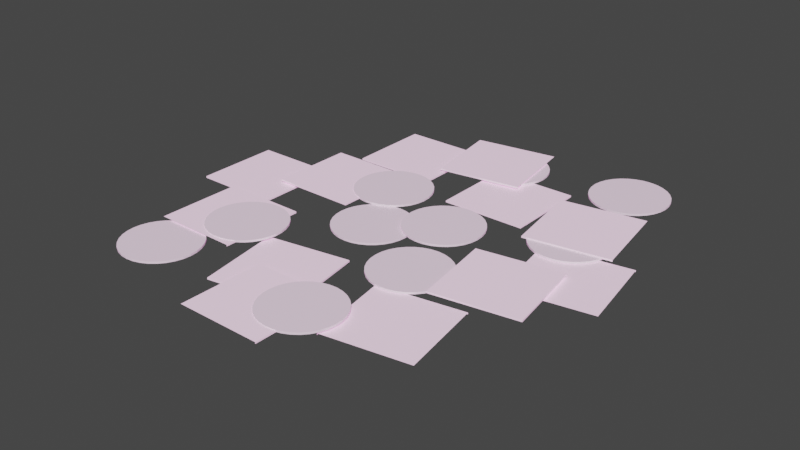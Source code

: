 # Source: crushedwaterflower.blend  (saved by Blender 3.4.6; exported with 4.5.12 LTS)
import bpy
from mathutils import Matrix  # noqa: F401  (used for matrix-valued properties, if any)

bpy.ops.wm.read_factory_settings(use_empty=True)
scene = bpy.context.scene
scene.name = 'Scene'

# ---- collections
col_collection = bpy.data.collections.new('Collection'); scene.collection.children.link(col_collection)

# ---- materials (node trees are filled in below, after node groups)
mat_material_003 = bpy.data.materials.new('Material.003')
mat_material_003.use_transparent_shadow = False
mat_material_005 = bpy.data.materials.new('Material.005')
mat_material_005.use_transparent_shadow = False

# ---- material node trees
mat_material_003.use_nodes = True; mat_material_003.node_tree.nodes.clear()
_N = mat_material_003.node_tree.nodes; _L = mat_material_003.node_tree.links
n0 = _N.new('ShaderNodeBsdfPrincipled'); n0.name = 'Principled BSDF'; n0.location = (10, 300)
n0.distribution = 'GGX'
n0.subsurface_method = 'RANDOM_WALK_SKIN'
n0.inputs[3].default_value = 1.45
n0.inputs[27].default_value = (0.2529, 0.07335, 0.2091, 1.0)
n0.inputs[28].default_value = 1.0
n1 = _N.new('ShaderNodeOutputMaterial'); n1.name = 'Material Output'; n1.location = (300, 300)
_L.new(n0.outputs[0], n1.inputs[0])
n1.is_active_output = True
mat_material_005.use_nodes = True; mat_material_005.node_tree.nodes.clear()
_N = mat_material_005.node_tree.nodes; _L = mat_material_005.node_tree.links
n0 = _N.new('ShaderNodeBsdfPrincipled'); n0.name = 'Principled BSDF'; n0.location = (10, 300)
n0.distribution = 'GGX'
n0.subsurface_method = 'RANDOM_WALK_SKIN'
n0.inputs[3].default_value = 1.45
n0.inputs[27].default_value = (0.4575, 0.1735, 0.3715, 1.0)
n0.inputs[28].default_value = 1.0
n1 = _N.new('ShaderNodeOutputMaterial'); n1.name = 'Material Output'; n1.location = (300, 300)
_L.new(n0.outputs[0], n1.inputs[0])
n1.is_active_output = True

# ---- world
world_world = bpy.data.worlds.new('World'); scene.world = world_world
world_world.use_nodes = True; world_world.node_tree.nodes.clear()
_N = world_world.node_tree.nodes; _L = world_world.node_tree.links
n0 = _N.new('ShaderNodeOutputWorld'); n0.name = 'World Output'; n0.location = (300, 300)
n1 = _N.new('ShaderNodeBackground'); n1.name = 'Background'; n1.location = (10, 300)
n1.inputs[0].default_value = (0.05088, 0.05088, 0.05088, 1.0)
_L.new(n1.outputs[0], n0.inputs[0])
n0.is_active_output = True
world_world.color = (0.05088, 0.05088, 0.05088)
world_world.use_sun_shadow = False
world_world.sun_shadow_jitter_overblur = 0.0

# ---- meshes
me_cylinder_007 = bpy.data.meshes.new('Cylinder.007')
me_cylinder_007.from_pydata([(0.08805, -0.07059, -0.9742), (0.08805, -0.07059, -0.9692), (0.1068, -0.07244, -0.9742), (0.1068, -0.07244, -0.9692), (0.1249, -0.07791, -0.9742), (0.1249, -0.07791, -0.9692), (0.1415, -0.0868, -0.9742), (0.1415, -0.0868, -0.9692), (0.1561, -0.09877, -0.9742), (0.1561, -0.09877, -0.9692), (0.168, -0.1133, -0.9742), (0.168, -0.1133, -0.9692), (0.1769, -0.13, -0.9742), (0.1769, -0.13, -0.9692), (0.1824, -0.148, -0.9742), (0.1824, -0.148, -0.9692), (0.1843, -0.1668, -0.9742), (0.1843, -0.1668, -0.9692), (0.1824, -0.1856, -0.9742), (0.1824, -0.1856, -0.9692), (0.1769, -0.2036, -0.9742), (0.1769, -0.2036, -0.9692), (0.168, -0.2202, -0.9742), (0.168, -0.2202, -0.9692), (0.1561, -0.2348, -0.9742), (0.1561, -0.2348, -0.9692), (0.1415, -0.2468, -0.9742), (0.1415, -0.2468, -0.9692), (0.1249, -0.2557, -0.9742), (0.1249, -0.2557, -0.9692), (0.1068, -0.2612, -0.9742), (0.1068, -0.2612, -0.9692), (0.08805, -0.263, -0.9742), (0.08805, -0.263, -0.9692), (0.06928, -0.2612, -0.9742), (0.06928, -0.2612, -0.9692), (0.05123, -0.2557, -0.9742), (0.05123, -0.2557, -0.9692), (0.03459, -0.2468, -0.9742), (0.03459, -0.2468, -0.9692), (0.02001, -0.2348, -0.9742), (0.02001, -0.2348, -0.9692), (0.00805, -0.2202, -0.9742), (0.00805, -0.2202, -0.9692), (-0.0008406, -0.2036, -0.9742), (-0.0008406, -0.2036, -0.9692), (-0.006315, -0.1856, -0.9742), (-0.006315, -0.1856, -0.9692), (-0.008164, -0.1668, -0.9742), (-0.008164, -0.1668, -0.9692), (-0.006315, -0.148, -0.9742), (-0.006315, -0.148, -0.9692), (-0.0008406, -0.13, -0.9742), (-0.0008406, -0.13, -0.9692), (0.00805, -0.1133, -0.9742), (0.00805, -0.1133, -0.9692), (0.02001, -0.09877, -0.9742), (0.02001, -0.09877, -0.9692), (0.03459, -0.0868, -0.9742), (0.03459, -0.0868, -0.9692), (0.05123, -0.07791, -0.9742), (0.05123, -0.07791, -0.9692), (0.06928, -0.07244, -0.9742), (0.06928, -0.07244, -0.9692), (-0.2107, -0.4277, -0.9742), (-0.2107, -0.4277, -0.9692), (-0.1919, -0.4296, -0.9742), (-0.1919, -0.4296, -0.9692), (-0.1739, -0.435, -0.9742), (-0.1739, -0.435, -0.9692), (-0.1573, -0.4439, -0.9742), (-0.1573, -0.4439, -0.9692), (-0.1427, -0.4559, -0.9742), (-0.1427, -0.4559, -0.9692), (-0.1307, -0.4705, -0.9742), (-0.1307, -0.4705, -0.9692), (-0.1218, -0.4871, -0.9742), (-0.1218, -0.4871, -0.9692), (-0.1164, -0.5051, -0.9742), (-0.1164, -0.5051, -0.9692), (-0.1145, -0.5239, -0.9742), (-0.1145, -0.5239, -0.9692), (-0.1164, -0.5427, -0.9742), (-0.1164, -0.5427, -0.9692), (-0.1218, -0.5607, -0.9742), (-0.1218, -0.5607, -0.9692), (-0.1307, -0.5774, -0.9742), (-0.1307, -0.5774, -0.9692), (-0.1427, -0.5919, -0.9742), (-0.1427, -0.5919, -0.9692), (-0.1573, -0.6039, -0.9742), (-0.1573, -0.6039, -0.9692), (-0.1739, -0.6128, -0.9742), (-0.1739, -0.6128, -0.9692), (-0.1919, -0.6183, -0.9742), (-0.1919, -0.6183, -0.9692), (-0.2107, -0.6201, -0.9742), (-0.2107, -0.6201, -0.9692), (-0.2295, -0.6183, -0.9742), (-0.2295, -0.6183, -0.9692), (-0.2475, -0.6128, -0.9742), (-0.2475, -0.6128, -0.9692), (-0.2642, -0.6039, -0.9742), (-0.2642, -0.6039, -0.9692), (-0.2787, -0.5919, -0.9742), (-0.2787, -0.5919, -0.9692), (-0.2907, -0.5774, -0.9742), (-0.2907, -0.5774, -0.9692), (-0.2996, -0.5607, -0.9742), (-0.2996, -0.5607, -0.9692), (-0.3051, -0.5427, -0.9742), (-0.3051, -0.5427, -0.9692), (-0.3069, -0.5239, -0.9742), (-0.3069, -0.5239, -0.9692), (-0.3051, -0.5051, -0.9742), (-0.3051, -0.5051, -0.9692), (-0.2996, -0.4871, -0.9742), (-0.2996, -0.4871, -0.9692), (-0.2907, -0.4705, -0.9742), (-0.2907, -0.4705, -0.9692), (-0.2787, -0.4559, -0.9742), (-0.2787, -0.4559, -0.9692), (-0.2642, -0.4439, -0.9742), (-0.2642, -0.4439, -0.9692), (-0.2475, -0.435, -0.9742), (-0.2475, -0.435, -0.9692), (-0.2295, -0.4296, -0.9742), (-0.2295, -0.4296, -0.9692), (0.2855, -0.1783, -0.9742), (0.2855, -0.1783, -0.9692), (0.3043, -0.1802, -0.9742), (0.3043, -0.1802, -0.9692), (0.3223, -0.1857, -0.9742), (0.3223, -0.1857, -0.9692), (0.3389, -0.1945, -0.9742), (0.3389, -0.1945, -0.9692), (0.3535, -0.2065, -0.9742), (0.3535, -0.2065, -0.9692), (0.3655, -0.2211, -0.9742), (0.3655, -0.2211, -0.9692), (0.3744, -0.2377, -0.9742), (0.3744, -0.2377, -0.9692), (0.3798, -0.2558, -0.9742), (0.3798, -0.2558, -0.9692), (0.3817, -0.2745, -0.9742), (0.3817, -0.2745, -0.9692), (0.3798, -0.2933, -0.9742), (0.3798, -0.2933, -0.9692), (0.3744, -0.3114, -0.9742), (0.3744, -0.3114, -0.9692), (0.3655, -0.328, -0.9742), (0.3655, -0.328, -0.9692), (0.3535, -0.3426, -0.9742), (0.3535, -0.3426, -0.9692), (0.3389, -0.3545, -0.9742), (0.3389, -0.3545, -0.9692), (0.3223, -0.3634, -0.9742), (0.3223, -0.3634, -0.9692), (0.3043, -0.3689, -0.9742), (0.3043, -0.3689, -0.9692), (0.2855, -0.3708, -0.9742), (0.2855, -0.3708, -0.9692), (0.2667, -0.3689, -0.9742), (0.2667, -0.3689, -0.9692), (0.2487, -0.3634, -0.9742), (0.2487, -0.3634, -0.9692), (0.232, -0.3545, -0.9742), (0.232, -0.3545, -0.9692), (0.2175, -0.3426, -0.9742), (0.2175, -0.3426, -0.9692), (0.2055, -0.328, -0.9742), (0.2055, -0.328, -0.9692), (0.1966, -0.3114, -0.9742), (0.1966, -0.3114, -0.9692), (0.1911, -0.2933, -0.9742), (0.1911, -0.2933, -0.9692), (0.1893, -0.2745, -0.9742), (0.1893, -0.2745, -0.9692), (0.1911, -0.2558, -0.9742), (0.1911, -0.2558, -0.9692), (0.1966, -0.2377, -0.9742), (0.1966, -0.2377, -0.9692), (0.2055, -0.2211, -0.9742), (0.2055, -0.2211, -0.9692), (0.2175, -0.2065, -0.9742), (0.2175, -0.2065, -0.9692), (0.232, -0.1945, -0.9742), (0.232, -0.1945, -0.9692), (0.2487, -0.1857, -0.9742), (0.2487, -0.1857, -0.9692), (0.2667, -0.1802, -0.9742), (0.2667, -0.1802, -0.9692), (0.1533, 0.377, -0.9742), (0.1533, 0.377, -0.9692), (0.1721, 0.3752, -0.9742), (0.1721, 0.3752, -0.9692), (0.1901, 0.3697, -0.9742), (0.1901, 0.3697, -0.9692), (0.2068, 0.3608, -0.9742), (0.2068, 0.3608, -0.9692), (0.2213, 0.3488, -0.9742), (0.2213, 0.3488, -0.9692), (0.2333, 0.3343, -0.9742), (0.2333, 0.3343, -0.9692), (0.2422, 0.3176, -0.9742), (0.2422, 0.3176, -0.9692), (0.2477, 0.2996, -0.9742), (0.2477, 0.2996, -0.9692), (0.2495, 0.2808, -0.9742), (0.2495, 0.2808, -0.9692), (0.2477, 0.262, -0.9742), (0.2477, 0.262, -0.9692), (0.2422, 0.244, -0.9742), (0.2422, 0.244, -0.9692), (0.2333, 0.2274, -0.9742), (0.2333, 0.2274, -0.9692), (0.2213, 0.2128, -0.9742), (0.2213, 0.2128, -0.9692), (0.2068, 0.2008, -0.9742), (0.2068, 0.2008, -0.9692), (0.1901, 0.1919, -0.9742), (0.1901, 0.1919, -0.9692), (0.1721, 0.1865, -0.9742), (0.1721, 0.1865, -0.9692), (0.1533, 0.1846, -0.9742), (0.1533, 0.1846, -0.9692), (0.1345, 0.1865, -0.9742), (0.1345, 0.1865, -0.9692), (0.1165, 0.1919, -0.9742), (0.1165, 0.1919, -0.9692), (0.09987, 0.2008, -0.9742), (0.09987, 0.2008, -0.9692), (0.08529, 0.2128, -0.9742), (0.08529, 0.2128, -0.9692), (0.07332, 0.2274, -0.9742), (0.07332, 0.2274, -0.9692), (0.06443, 0.244, -0.9742), (0.06443, 0.244, -0.9692), (0.05896, 0.262, -0.9742), (0.05896, 0.262, -0.9692), (0.05711, 0.2808, -0.9742), (0.05711, 0.2808, -0.9692), (0.05896, 0.2996, -0.9742), (0.05896, 0.2996, -0.9692), (0.06443, 0.3176, -0.9742), (0.06443, 0.3176, -0.9692), (0.07332, 0.3343, -0.9742), (0.07332, 0.3343, -0.9692), (0.08529, 0.3488, -0.9742), (0.08529, 0.3488, -0.9692), (0.09987, 0.3608, -0.9742), (0.09987, 0.3608, -0.9692), (0.1165, 0.3697, -0.9742), (0.1165, 0.3697, -0.9692), (0.1345, 0.3752, -0.9742), (0.1345, 0.3752, -0.9692), (0.4743, 0.1413, -0.9742), (0.4743, 0.1413, -0.9692), (0.4931, 0.1395, -0.9742), (0.4931, 0.1395, -0.9692), (0.5112, 0.134, -0.9742), (0.5112, 0.134, -0.9692), (0.5278, 0.1251, -0.9742), (0.5278, 0.1251, -0.9692), (0.5424, 0.1132, -0.9742), (0.5424, 0.1132, -0.9692), (0.5543, 0.09858, -0.9742), (0.5543, 0.09858, -0.9692), (0.5632, 0.08195, -0.9742), (0.5632, 0.08195, -0.9692), (0.5687, 0.0639, -0.9742), (0.5687, 0.0639, -0.9692), (0.5706, 0.04513, -0.9742), (0.5706, 0.04513, -0.9692), (0.5687, 0.02636, -0.9742), (0.5687, 0.02636, -0.9692), (0.5632, 0.008314, -0.9742), (0.5632, 0.008314, -0.9692), (0.5543, -0.008319, -0.9742), (0.5543, -0.008319, -0.9692), (0.5424, -0.0229, -0.9742), (0.5424, -0.0229, -0.9692), (0.5278, -0.03486, -0.9742), (0.5278, -0.03486, -0.9692), (0.5112, -0.04375, -0.9742), (0.5112, -0.04375, -0.9692), (0.4931, -0.04923, -0.9742), (0.4931, -0.04923, -0.9692), (0.4743, -0.05108, -0.9742), (0.4743, -0.05108, -0.9692), (0.4556, -0.04923, -0.9742), (0.4556, -0.04923, -0.9692), (0.4375, -0.04375, -0.9742), (0.4375, -0.04375, -0.9692), (0.4209, -0.03486, -0.9742), (0.4209, -0.03486, -0.9692), (0.4063, -0.0229, -0.9742), (0.4063, -0.0229, -0.9692), (0.3944, -0.008319, -0.9742), (0.3944, -0.008319, -0.9692), (0.3855, 0.008314, -0.9742), (0.3855, 0.008314, -0.9692), (0.38, 0.02636, -0.9742), (0.38, 0.02636, -0.9692), (0.3781, 0.04513, -0.9742), (0.3781, 0.04513, -0.9692), (0.38, 0.0639, -0.9742), (0.38, 0.0639, -0.9692), (0.3855, 0.08195, -0.9742), (0.3855, 0.08195, -0.9692), (0.3944, 0.09858, -0.9742), (0.3944, 0.09858, -0.9692), (0.4063, 0.1132, -0.9742), (0.4063, 0.1132, -0.9692), (0.4209, 0.1251, -0.9742), (0.4209, 0.1251, -0.9692), (0.4375, 0.134, -0.9742), (0.4375, 0.134, -0.9692), (0.4556, 0.1395, -0.9742), (0.4556, 0.1395, -0.9692), (0.2357, -0.1743, -0.9689), (0.2357, -0.1743, -0.9639), (0.2169, -0.1752, -0.9689), (0.2169, -0.1752, -0.9639), (0.1982, -0.1724, -0.9689), (0.1982, -0.1724, -0.9639), (0.1805, -0.1661, -0.9689), (0.1805, -0.1661, -0.9639), (0.1643, -0.1564, -0.9689), (0.1643, -0.1564, -0.9639), (0.1504, -0.1437, -0.9689), (0.1504, -0.1437, -0.9639), (0.1392, -0.1285, -0.9689), (0.1392, -0.1285, -0.9639), (0.1311, -0.1114, -0.9689), (0.1311, -0.1114, -0.9639), (0.1266, -0.09314, -0.9689), (0.1266, -0.09314, -0.9639), (0.1257, -0.0743, -0.9689), (0.1257, -0.0743, -0.9639), (0.1284, -0.05565, -0.9689), (0.1284, -0.05565, -0.9639), (0.1348, -0.0379, -0.9689), (0.1348, -0.0379, -0.9639), (0.1445, -0.02174, -0.9689), (0.1445, -0.02174, -0.9639), (0.1572, -0.007781, -0.9689), (0.1572, -0.007781, -0.9639), (0.1724, 0.003434, -0.9689), (0.1724, 0.003434, -0.9639), (0.1895, 0.01147, -0.9689), (0.1895, 0.01147, -0.9639), (0.2078, 0.01603, -0.9689), (0.2078, 0.01603, -0.9639), (0.2266, 0.01693, -0.9689), (0.2266, 0.01693, -0.9639), (0.2452, 0.01414, -0.9689), (0.2452, 0.01414, -0.9639), (0.263, 0.007761, -0.9689), (0.263, 0.007761, -0.9639), (0.2792, -0.001957, -0.9689), (0.2792, -0.001957, -0.9639), (0.2931, -0.01464, -0.9689), (0.2931, -0.01464, -0.9639), (0.3043, -0.02981, -0.9689), (0.3043, -0.02981, -0.9639), (0.3124, -0.04687, -0.9689), (0.3124, -0.04687, -0.9639), (0.3169, -0.06517, -0.9689), (0.3169, -0.06517, -0.9639), (0.3178, -0.08401, -0.9689), (0.3178, -0.08401, -0.9639), (0.315, -0.1027, -0.9689), (0.315, -0.1027, -0.9639), (0.3087, -0.1204, -0.9689), (0.3087, -0.1204, -0.9639), (0.2989, -0.1366, -0.9689), (0.2989, -0.1366, -0.9639), (0.2863, -0.1505, -0.9689), (0.2863, -0.1505, -0.9639), (0.2711, -0.1617, -0.9689), (0.2711, -0.1617, -0.9639), (0.254, -0.1698, -0.9689), (0.254, -0.1698, -0.9639), (0.4794, 0.2224, -0.9689), (0.4794, 0.2224, -0.9639), (0.4606, 0.2215, -0.9689), (0.4606, 0.2215, -0.9639), (0.4419, 0.2243, -0.9689), (0.4419, 0.2243, -0.9639), (0.4242, 0.2307, -0.9689), (0.4242, 0.2307, -0.9639), (0.408, 0.2404, -0.9689), (0.408, 0.2404, -0.9639), (0.394, 0.2531, -0.9689), (0.394, 0.2531, -0.9639), (0.3828, 0.2683, -0.9689), (0.3828, 0.2683, -0.9639), (0.3748, 0.2853, -0.9689), (0.3748, 0.2853, -0.9639), (0.3702, 0.3036, -0.9689), (0.3702, 0.3036, -0.9639), (0.3693, 0.3225, -0.9689), (0.3693, 0.3225, -0.9639), (0.3721, 0.3411, -0.9689), (0.3721, 0.3411, -0.9639), (0.3785, 0.3589, -0.9689), (0.3785, 0.3589, -0.9639), (0.3882, 0.375, -0.9689), (0.3882, 0.375, -0.9639), (0.4009, 0.389, -0.9689), (0.4009, 0.389, -0.9639), (0.4161, 0.4002, -0.9689), (0.4161, 0.4002, -0.9639), (0.4331, 0.4082, -0.9689), (0.4331, 0.4082, -0.9639), (0.4514, 0.4128, -0.9689), (0.4514, 0.4128, -0.9639), (0.4703, 0.4137, -0.9689), (0.4703, 0.4137, -0.9639), (0.4889, 0.4109, -0.9689), (0.4889, 0.4109, -0.9639), (0.5067, 0.4045, -0.9689), (0.5067, 0.4045, -0.9639), (0.5228, 0.3948, -0.9689), (0.5228, 0.3948, -0.9639), (0.5368, 0.3821, -0.9689), (0.5368, 0.3821, -0.9639), (0.548, 0.367, -0.9689), (0.548, 0.367, -0.9639), (0.556, 0.3499, -0.9689), (0.556, 0.3499, -0.9639), (0.5606, 0.3316, -0.9689), (0.5606, 0.3316, -0.9639), (0.5615, 0.3128, -0.9689), (0.5615, 0.3128, -0.9639), (0.5587, 0.2941, -0.9689), (0.5587, 0.2941, -0.9639), (0.5523, 0.2763, -0.9689), (0.5523, 0.2763, -0.9639), (0.5426, 0.2602, -0.9689), (0.5426, 0.2602, -0.9639), (0.5299, 0.2462, -0.9689), (0.5299, 0.2462, -0.9639), (0.5148, 0.235, -0.9689), (0.5148, 0.235, -0.9639), (0.4977, 0.227, -0.9689), (0.4977, 0.227, -0.9639), (0.02472, -0.09644, -0.9689), (0.02472, -0.09644, -0.9639), (0.005881, -0.09734, -0.9689), (0.005881, -0.09734, -0.9639), (-0.01277, -0.09455, -0.9689), (-0.01277, -0.09455, -0.9639), (-0.03052, -0.08817, -0.9689), (-0.03052, -0.08817, -0.9639), (-0.04668, -0.07846, -0.9689), (-0.04668, -0.07846, -0.9639), (-0.06064, -0.06577, -0.9689), (-0.06064, -0.06577, -0.9639), (-0.07186, -0.05061, -0.9689), (-0.07186, -0.05061, -0.9639), (-0.0799, -0.03355, -0.9689), (-0.0799, -0.03355, -0.9639), (-0.08445, -0.01524, -0.9689), (-0.08445, -0.01524, -0.9639), (-0.08535, 0.003594, -0.9689), (-0.08535, 0.003594, -0.9639), (-0.08256, 0.02225, -0.9689), (-0.08256, 0.02225, -0.9639), (-0.07618, 0.04, -0.9689), (-0.07618, 0.04, -0.9639), (-0.06647, 0.05616, -0.9689), (-0.06647, 0.05616, -0.9639), (-0.05378, 0.07012, -0.9689), (-0.05378, 0.07012, -0.9639), (-0.03862, 0.08133, -0.9689), (-0.03862, 0.08133, -0.9639), (-0.02156, 0.08937, -0.9689), (-0.02156, 0.08937, -0.9639), (-0.003255, 0.09393, -0.9689), (-0.003255, 0.09393, -0.9639), (0.01558, 0.09483, -0.9689), (0.01558, 0.09483, -0.9639), (0.03424, 0.09204, -0.9689), (0.03424, 0.09204, -0.9639), (0.05199, 0.08566, -0.9689), (0.05199, 0.08566, -0.9639), (0.06815, 0.07594, -0.9689), (0.06815, 0.07594, -0.9639), (0.08211, 0.06326, -0.9689), (0.08211, 0.06326, -0.9639), (0.09332, 0.04809, -0.9689), (0.09332, 0.04809, -0.9639), (0.1014, 0.03103, -0.9689), (0.1014, 0.03103, -0.9639), (0.1059, 0.01273, -0.9689), (0.1059, 0.01273, -0.9639), (0.1068, -0.006109, -0.9689), (0.1068, -0.006109, -0.9639), (0.104, -0.02476, -0.9689), (0.104, -0.02476, -0.9639), (0.09765, -0.04251, -0.9689), (0.09765, -0.04251, -0.9639), (0.08793, -0.05867, -0.9689), (0.08793, -0.05867, -0.9639), (0.07525, -0.07263, -0.9689), (0.07525, -0.07263, -0.9639), (0.06008, -0.08385, -0.9689), (0.06008, -0.08385, -0.9639), (0.04302, -0.09189, -0.9689), (0.04302, -0.09189, -0.9639), (0.2362, -0.6267, -0.9689), (0.2362, -0.6267, -0.9639), (0.2174, -0.6276, -0.9689), (0.2174, -0.6276, -0.9639), (0.1987, -0.6248, -0.9689), (0.1987, -0.6248, -0.9639), (0.181, -0.6184, -0.9689), (0.181, -0.6184, -0.9639), (0.1648, -0.6087, -0.9689), (0.1648, -0.6087, -0.9639), (0.1509, -0.596, -0.9689), (0.1509, -0.596, -0.9639), (0.1397, -0.5809, -0.9689), (0.1397, -0.5809, -0.9639), (0.1316, -0.5638, -0.9689), (0.1316, -0.5638, -0.9639), (0.1271, -0.5455, -0.9689), (0.1271, -0.5455, -0.9639), (0.1262, -0.5267, -0.9689), (0.1262, -0.5267, -0.9639), (0.1289, -0.508, -0.9689), (0.1289, -0.508, -0.9639), (0.1353, -0.4902, -0.9689), (0.1353, -0.4902, -0.9639), (0.145, -0.4741, -0.9689), (0.145, -0.4741, -0.9639), (0.1577, -0.4601, -0.9689), (0.1577, -0.4601, -0.9639), (0.1729, -0.4489, -0.9689), (0.1729, -0.4489, -0.9639), (0.19, -0.4409, -0.9689), (0.19, -0.4409, -0.9639), (0.2083, -0.4363, -0.9689), (0.2083, -0.4363, -0.9639), (0.2271, -0.4354, -0.9689), (0.2271, -0.4354, -0.9639), (0.2457, -0.4382, -0.9689), (0.2457, -0.4382, -0.9639), (0.2635, -0.4446, -0.9689), (0.2635, -0.4446, -0.9639), (0.2797, -0.4543, -0.9689), (0.2797, -0.4543, -0.9639), (0.2936, -0.467, -0.9689), (0.2936, -0.467, -0.9639), (0.3048, -0.4822, -0.9689), (0.3048, -0.4822, -0.9639), (0.3129, -0.4992, -0.9689), (0.3129, -0.4992, -0.9639), (0.3174, -0.5175, -0.9689), (0.3174, -0.5175, -0.9639), (0.3183, -0.5364, -0.9689), (0.3183, -0.5364, -0.9639), (0.3155, -0.555, -0.9689), (0.3155, -0.555, -0.9639), (0.3092, -0.5728, -0.9689), (0.3092, -0.5728, -0.9639), (0.2994, -0.5889, -0.9689), (0.2994, -0.5889, -0.9639), (0.2868, -0.6029, -0.9689), (0.2868, -0.6029, -0.9639), (0.2716, -0.6141, -0.9689), (0.2716, -0.6141, -0.9639), (0.2545, -0.6221, -0.9689), (0.2545, -0.6221, -0.9639), (-0.1157, -0.4402, -0.9689), (-0.1157, -0.4402, -0.9639), (-0.1345, -0.4411, -0.9689), (-0.1345, -0.4411, -0.9639), (-0.1531, -0.4383, -0.9689), (-0.1531, -0.4383, -0.9639), (-0.1709, -0.4319, -0.9689), (-0.1709, -0.4319, -0.9639), (-0.1871, -0.4222, -0.9689), (-0.1871, -0.4222, -0.9639), (-0.201, -0.4095, -0.9689), (-0.201, -0.4095, -0.9639), (-0.2122, -0.3943, -0.9689), (-0.2122, -0.3943, -0.9639), (-0.2203, -0.3773, -0.9689), (-0.2203, -0.3773, -0.9639), (-0.2248, -0.359, -0.9689), (-0.2248, -0.359, -0.9639), (-0.2257, -0.3401, -0.9689), (-0.2257, -0.3401, -0.9639), (-0.2229, -0.3215, -0.9689), (-0.2229, -0.3215, -0.9639), (-0.2166, -0.3037, -0.9689), (-0.2166, -0.3037, -0.9639), (-0.2068, -0.2876, -0.9689), (-0.2068, -0.2876, -0.9639), (-0.1942, -0.2736, -0.9689), (-0.1942, -0.2736, -0.9639), (-0.179, -0.2624, -0.9689), (-0.179, -0.2624, -0.9639), (-0.1619, -0.2544, -0.9689), (-0.1619, -0.2544, -0.9639), (-0.1436, -0.2498, -0.9689), (-0.1436, -0.2498, -0.9639), (-0.1248, -0.2489, -0.9689), (-0.1248, -0.2489, -0.9639), (-0.1061, -0.2517, -0.9689), (-0.1061, -0.2517, -0.9639), (-0.08839, -0.2581, -0.9689), (-0.08839, -0.2581, -0.9639), (-0.07223, -0.2678, -0.9689), (-0.07223, -0.2678, -0.9639), (-0.05827, -0.2805, -0.9689), (-0.05827, -0.2805, -0.9639), (-0.04706, -0.2956, -0.9689), (-0.04706, -0.2956, -0.9639), (-0.03902, -0.3127, -0.9689), (-0.03902, -0.3127, -0.9639), (-0.03446, -0.331, -0.9689), (-0.03446, -0.331, -0.9639), (-0.03356, -0.3498, -0.9689), (-0.03356, -0.3498, -0.9639), (-0.03635, -0.3685, -0.9689), (-0.03635, -0.3685, -0.9639), (-0.04273, -0.3862, -0.9689), (-0.04273, -0.3862, -0.9639), (-0.05245, -0.4024, -0.9689), (-0.05245, -0.4024, -0.9639), (-0.06513, -0.4164, -0.9689), (-0.06513, -0.4164, -0.9639), (-0.0803, -0.4276, -0.9689), (-0.0803, -0.4276, -0.9639), (-0.09736, -0.4356, -0.9689), (-0.09736, -0.4356, -0.9639)], [], [(0, 1, 3, 2), (2, 3, 5, 4), (4, 5, 7, 6), (6, 7, 9, 8), (8, 9, 11, 10), (10, 11, 13, 12), (12, 13, 15, 14), (14, 15, 17, 16), (16, 17, 19, 18), (18, 19, 21, 20), (20, 21, 23, 22), (22, 23, 25, 24), (24, 25, 27, 26), (26, 27, 29, 28), (28, 29, 31, 30), (30, 31, 33, 32), (32, 33, 35, 34), (34, 35, 37, 36), (36, 37, 39, 38), (38, 39, 41, 40), (40, 41, 43, 42), (42, 43, 45, 44), (44, 45, 47, 46), (46, 47, 49, 48), (48, 49, 51, 50), (50, 51, 53, 52), (52, 53, 55, 54), (54, 55, 57, 56), (56, 57, 59, 58), (58, 59, 61, 60), (3, 1, 63, 61, 59, 57, 55, 53, 51, 49, 47, 45, 43, 41, 39, 37, 35, 33, 31, 29, 27, 25, 23, 21, 19, 17, 15, 13, 11, 9, 7, 5), (60, 61, 63, 62), (62, 63, 1, 0), (0, 2, 4, 6, 8, 10, 12, 14, 16, 18, 20, 22, 24, 26, 28, 30, 32, 34, 36, 38, 40, 42, 44, 46, 48, 50, 52, 54, 56, 58, 60, 62), (64, 65, 67, 66), (66, 67, 69, 68), (68, 69, 71, 70), (70, 71, 73, 72), (72, 73, 75, 74), (74, 75, 77, 76), (76, 77, 79, 78), (78, 79, 81, 80), (80, 81, 83, 82), (82, 83, 85, 84), (84, 85, 87, 86), (86, 87, 89, 88), (88, 89, 91, 90), (90, 91, 93, 92), (92, 93, 95, 94), (94, 95, 97, 96), (96, 97, 99, 98), (98, 99, 101, 100), (100, 101, 103, 102), (102, 103, 105, 104), (104, 105, 107, 106), (106, 107, 109, 108), (108, 109, 111, 110), (110, 111, 113, 112), (112, 113, 115, 114), (114, 115, 117, 116), (116, 117, 119, 118), (118, 119, 121, 120), (120, 121, 123, 122), (122, 123, 125, 124), (67, 65, 127, 125, 123, 121, 119, 117, 115, 113, 111, 109, 107, 105, 103, 101, 99, 97, 95, 93, 91, 89, 87, 85, 83, 81, 79, 77, 75, 73, 71, 69), (124, 125, 127, 126), (126, 127, 65, 64), (64, 66, 68, 70, 72, 74, 76, 78, 80, 82, 84, 86, 88, 90, 92, 94, 96, 98, 100, 102, 104, 106, 108, 110, 112, 114, 116, 118, 120, 122, 124, 126), (128, 129, 131, 130), (130, 131, 133, 132), (132, 133, 135, 134), (134, 135, 137, 136), (136, 137, 139, 138), (138, 139, 141, 140), (140, 141, 143, 142), (142, 143, 145, 144), (144, 145, 147, 146), (146, 147, 149, 148), (148, 149, 151, 150), (150, 151, 153, 152), (152, 153, 155, 154), (154, 155, 157, 156), (156, 157, 159, 158), (158, 159, 161, 160), (160, 161, 163, 162), (162, 163, 165, 164), (164, 165, 167, 166), (166, 167, 169, 168), (168, 169, 171, 170), (170, 171, 173, 172), (172, 173, 175, 174), (174, 175, 177, 176), (176, 177, 179, 178), (178, 179, 181, 180), (180, 181, 183, 182), (182, 183, 185, 184), (184, 185, 187, 186), (186, 187, 189, 188), (131, 129, 191, 189, 187, 185, 183, 181, 179, 177, 175, 173, 171, 169, 167, 165, 163, 161, 159, 157, 155, 153, 151, 149, 147, 145, 143, 141, 139, 137, 135, 133), (188, 189, 191, 190), (190, 191, 129, 128), (128, 130, 132, 134, 136, 138, 140, 142, 144, 146, 148, 150, 152, 154, 156, 158, 160, 162, 164, 166, 168, 170, 172, 174, 176, 178, 180, 182, 184, 186, 188, 190), (192, 193, 195, 194), (194, 195, 197, 196), (196, 197, 199, 198), (198, 199, 201, 200), (200, 201, 203, 202), (202, 203, 205, 204), (204, 205, 207, 206), (206, 207, 209, 208), (208, 209, 211, 210), (210, 211, 213, 212), (212, 213, 215, 214), (214, 215, 217, 216), (216, 217, 219, 218), (218, 219, 221, 220), (220, 221, 223, 222), (222, 223, 225, 224), (224, 225, 227, 226), (226, 227, 229, 228), (228, 229, 231, 230), (230, 231, 233, 232), (232, 233, 235, 234), (234, 235, 237, 236), (236, 237, 239, 238), (238, 239, 241, 240), (240, 241, 243, 242), (242, 243, 245, 244), (244, 245, 247, 246), (246, 247, 249, 248), (248, 249, 251, 250), (250, 251, 253, 252), (195, 193, 255, 253, 251, 249, 247, 245, 243, 241, 239, 237, 235, 233, 231, 229, 227, 225, 223, 221, 219, 217, 215, 213, 211, 209, 207, 205, 203, 201, 199, 197), (252, 253, 255, 254), (254, 255, 193, 192), (192, 194, 196, 198, 200, 202, 204, 206, 208, 210, 212, 214, 216, 218, 220, 222, 224, 226, 228, 230, 232, 234, 236, 238, 240, 242, 244, 246, 248, 250, 252, 254), (256, 257, 259, 258), (258, 259, 261, 260), (260, 261, 263, 262), (262, 263, 265, 264), (264, 265, 267, 266), (266, 267, 269, 268), (268, 269, 271, 270), (270, 271, 273, 272), (272, 273, 275, 274), (274, 275, 277, 276), (276, 277, 279, 278), (278, 279, 281, 280), (280, 281, 283, 282), (282, 283, 285, 284), (284, 285, 287, 286), (286, 287, 289, 288), (288, 289, 291, 290), (290, 291, 293, 292), (292, 293, 295, 294), (294, 295, 297, 296), (296, 297, 299, 298), (298, 299, 301, 300), (300, 301, 303, 302), (302, 303, 305, 304), (304, 305, 307, 306), (306, 307, 309, 308), (308, 309, 311, 310), (310, 311, 313, 312), (312, 313, 315, 314), (314, 315, 317, 316), (259, 257, 319, 317, 315, 313, 311, 309, 307, 305, 303, 301, 299, 297, 295, 293, 291, 289, 287, 285, 283, 281, 279, 277, 275, 273, 271, 269, 267, 265, 263, 261), (316, 317, 319, 318), (318, 319, 257, 256), (256, 258, 260, 262, 264, 266, 268, 270, 272, 274, 276, 278, 280, 282, 284, 286, 288, 290, 292, 294, 296, 298, 300, 302, 304, 306, 308, 310, 312, 314, 316, 318), (320, 321, 323, 322), (322, 323, 325, 324), (324, 325, 327, 326), (326, 327, 329, 328), (328, 329, 331, 330), (330, 331, 333, 332), (332, 333, 335, 334), (334, 335, 337, 336), (336, 337, 339, 338), (338, 339, 341, 340), (340, 341, 343, 342), (342, 343, 345, 344), (344, 345, 347, 346), (346, 347, 349, 348), (348, 349, 351, 350), (350, 351, 353, 352), (352, 353, 355, 354), (354, 355, 357, 356), (356, 357, 359, 358), (358, 359, 361, 360), (360, 361, 363, 362), (362, 363, 365, 364), (364, 365, 367, 366), (366, 367, 369, 368), (368, 369, 371, 370), (370, 371, 373, 372), (372, 373, 375, 374), (374, 375, 377, 376), (376, 377, 379, 378), (378, 379, 381, 380), (323, 321, 383, 381, 379, 377, 375, 373, 371, 369, 367, 365, 363, 361, 359, 357, 355, 353, 351, 349, 347, 345, 343, 341, 339, 337, 335, 333, 331, 329, 327, 325), (380, 381, 383, 382), (382, 383, 321, 320), (320, 322, 324, 326, 328, 330, 332, 334, 336, 338, 340, 342, 344, 346, 348, 350, 352, 354, 356, 358, 360, 362, 364, 366, 368, 370, 372, 374, 376, 378, 380, 382), (384, 385, 387, 386), (386, 387, 389, 388), (388, 389, 391, 390), (390, 391, 393, 392), (392, 393, 395, 394), (394, 395, 397, 396), (396, 397, 399, 398), (398, 399, 401, 400), (400, 401, 403, 402), (402, 403, 405, 404), (404, 405, 407, 406), (406, 407, 409, 408), (408, 409, 411, 410), (410, 411, 413, 412), (412, 413, 415, 414), (414, 415, 417, 416), (416, 417, 419, 418), (418, 419, 421, 420), (420, 421, 423, 422), (422, 423, 425, 424), (424, 425, 427, 426), (426, 427, 429, 428), (428, 429, 431, 430), (430, 431, 433, 432), (432, 433, 435, 434), (434, 435, 437, 436), (436, 437, 439, 438), (438, 439, 441, 440), (440, 441, 443, 442), (442, 443, 445, 444), (387, 385, 447, 445, 443, 441, 439, 437, 435, 433, 431, 429, 427, 425, 423, 421, 419, 417, 415, 413, 411, 409, 407, 405, 403, 401, 399, 397, 395, 393, 391, 389), (444, 445, 447, 446), (446, 447, 385, 384), (384, 386, 388, 390, 392, 394, 396, 398, 400, 402, 404, 406, 408, 410, 412, 414, 416, 418, 420, 422, 424, 426, 428, 430, 432, 434, 436, 438, 440, 442, 444, 446), (448, 449, 451, 450), (450, 451, 453, 452), (452, 453, 455, 454), (454, 455, 457, 456), (456, 457, 459, 458), (458, 459, 461, 460), (460, 461, 463, 462), (462, 463, 465, 464), (464, 465, 467, 466), (466, 467, 469, 468), (468, 469, 471, 470), (470, 471, 473, 472), (472, 473, 475, 474), (474, 475, 477, 476), (476, 477, 479, 478), (478, 479, 481, 480), (480, 481, 483, 482), (482, 483, 485, 484), (484, 485, 487, 486), (486, 487, 489, 488), (488, 489, 491, 490), (490, 491, 493, 492), (492, 493, 495, 494), (494, 495, 497, 496), (496, 497, 499, 498), (498, 499, 501, 500), (500, 501, 503, 502), (502, 503, 505, 504), (504, 505, 507, 506), (506, 507, 509, 508), (451, 449, 511, 509, 507, 505, 503, 501, 499, 497, 495, 493, 491, 489, 487, 485, 483, 481, 479, 477, 475, 473, 471, 469, 467, 465, 463, 461, 459, 457, 455, 453), (508, 509, 511, 510), (510, 511, 449, 448), (448, 450, 452, 454, 456, 458, 460, 462, 464, 466, 468, 470, 472, 474, 476, 478, 480, 482, 484, 486, 488, 490, 492, 494, 496, 498, 500, 502, 504, 506, 508, 510), (512, 513, 515, 514), (514, 515, 517, 516), (516, 517, 519, 518), (518, 519, 521, 520), (520, 521, 523, 522), (522, 523, 525, 524), (524, 525, 527, 526), (526, 527, 529, 528), (528, 529, 531, 530), (530, 531, 533, 532), (532, 533, 535, 534), (534, 535, 537, 536), (536, 537, 539, 538), (538, 539, 541, 540), (540, 541, 543, 542), (542, 543, 545, 544), (544, 545, 547, 546), (546, 547, 549, 548), (548, 549, 551, 550), (550, 551, 553, 552), (552, 553, 555, 554), (554, 555, 557, 556), (556, 557, 559, 558), (558, 559, 561, 560), (560, 561, 563, 562), (562, 563, 565, 564), (564, 565, 567, 566), (566, 567, 569, 568), (568, 569, 571, 570), (570, 571, 573, 572), (515, 513, 575, 573, 571, 569, 567, 565, 563, 561, 559, 557, 555, 553, 551, 549, 547, 545, 543, 541, 539, 537, 535, 533, 531, 529, 527, 525, 523, 521, 519, 517), (572, 573, 575, 574), (574, 575, 513, 512), (512, 514, 516, 518, 520, 522, 524, 526, 528, 530, 532, 534, 536, 538, 540, 542, 544, 546, 548, 550, 552, 554, 556, 558, 560, 562, 564, 566, 568, 570, 572, 574), (576, 577, 579, 578), (578, 579, 581, 580), (580, 581, 583, 582), (582, 583, 585, 584), (584, 585, 587, 586), (586, 587, 589, 588), (588, 589, 591, 590), (590, 591, 593, 592), (592, 593, 595, 594), (594, 595, 597, 596), (596, 597, 599, 598), (598, 599, 601, 600), (600, 601, 603, 602), (602, 603, 605, 604), (604, 605, 607, 606), (606, 607, 609, 608), (608, 609, 611, 610), (610, 611, 613, 612), (612, 613, 615, 614), (614, 615, 617, 616), (616, 617, 619, 618), (618, 619, 621, 620), (620, 621, 623, 622), (622, 623, 625, 624), (624, 625, 627, 626), (626, 627, 629, 628), (628, 629, 631, 630), (630, 631, 633, 632), (632, 633, 635, 634), (634, 635, 637, 636), (579, 577, 639, 637, 635, 633, 631, 629, 627, 625, 623, 621, 619, 617, 615, 613, 611, 609, 607, 605, 603, 601, 599, 597, 595, 593, 591, 589, 587, 585, 583, 581), (636, 637, 639, 638), (638, 639, 577, 576), (576, 578, 580, 582, 584, 586, 588, 590, 592, 594, 596, 598, 600, 602, 604, 606, 608, 610, 612, 614, 616, 618, 620, 622, 624, 626, 628, 630, 632, 634, 636, 638)])
_uv = me_cylinder_007.uv_layers.new(name='UVMap')
_uv.uv.foreach_set('vector', [1.0, 0.5, 1.0, 1.0, 0.9688, 1.0, 0.9688, 0.5, 0.9688, 0.5, 0.9688, 1.0, 0.9375, 1.0, 0.9375, 0.5, 0.9375, 0.5, 0.9375, 1.0, 0.9062, 1.0, 0.9062, 0.5, 0.9062, 0.5, 0.9062, 1.0, 0.875, 1.0, 0.875, 0.5, 0.875, 0.5, 0.875, 1.0, 0.8438, 1.0, 0.8438, 0.5, 0.8438, 0.5, 0.8438, 1.0, 0.8125, 1.0, 0.8125, 0.5, 0.8125, 0.5, 0.8125, 1.0, 0.7812, 1.0, 0.7812, 0.5, 0.7812, 0.5, 0.7812, 1.0, 0.75, 1.0, 0.75, 0.5, 0.75, 0.5, 0.75, 1.0, 0.7188, 1.0, 0.7188, 0.5, 0.7188, 0.5, 0.7188, 1.0, 0.6875, 1.0, 0.6875, 0.5, 0.6875, 0.5, 0.6875, 1.0, 0.6562, 1.0, 0.6562, 0.5, 0.6562, 0.5, 0.6562, 1.0, 0.625, 1.0, 0.625, 0.5, 0.625, 0.5, 0.625, 1.0, 0.5938, 1.0, 0.5938, 0.5, 0.5938, 0.5, 0.5938, 1.0, 0.5625, 1.0, 0.5625, 0.5, 0.5625, 0.5, 0.5625, 1.0, 0.5312, 1.0, 0.5312, 0.5, 0.5312, 0.5, 0.5312, 1.0, 0.5, 1.0, 0.5, 0.5, 0.5, 0.5, 0.5, 1.0, 0.4688, 1.0, 0.4688, 0.5, 0.4688, 0.5, 0.4688, 1.0, 0.4375, 1.0, 0.4375, 0.5, 0.4375, 0.5, 0.4375, 1.0, 0.4062, 1.0, 0.4062, 0.5, 0.4062, 0.5, 0.4062, 1.0, 0.375, 1.0, 0.375, 0.5, 0.375, 0.5, 0.375, 1.0, 0.3438, 1.0, 0.3438, 0.5, 0.3438, 0.5, 0.3438, 1.0, 0.3125, 1.0, 0.3125, 0.5, 0.3125, 0.5, 0.3125, 1.0, 0.2812, 1.0, 0.2812, 0.5, 0.2812, 0.5, 0.2812, 1.0, 0.25, 1.0, 0.25, 0.5, 0.25, 0.5, 0.25, 1.0, 0.2188, 1.0, 0.2188, 0.5, 0.2188, 0.5, 0.2188, 1.0, 0.1875, 1.0, 0.1875, 0.5, 0.1875, 0.5, 0.1875, 1.0, 0.1562, 1.0, 0.1562, 0.5, 0.1562, 0.5, 0.1562, 1.0, 0.125, 1.0, 0.125, 0.5, 0.125, 0.5, 0.125, 1.0, 0.09375, 1.0, 0.09375, 0.5, 0.09375, 0.5, 0.09375, 1.0, 0.0625, 1.0, 0.0625, 0.5, 0.2968, 0.4854, 0.25, 0.49, 0.2032, 0.4854, 0.1582, 0.4717, 0.1167, 0.4496, 0.08029, 0.4197, 0.05045, 0.3833, 0.02827, 0.3418, 0.01461, 0.2968, 0.01, 0.25, 0.01461, 0.2032, 0.02827, 0.1582, 0.05045, 0.1167, 0.08029, 0.08029, 0.1167, 0.05045, 0.1582, 0.02827, 0.2032, 0.01461, 0.25, 0.01, 0.2968, 0.01461, 0.3418, 0.02827, 0.3833, 0.05045, 0.4197, 0.08029, 0.4496, 0.1167, 0.4717, 0.1582, 0.4854, 0.2032, 0.49, 0.25, 0.4854, 0.2968, 0.4717, 0.3418, 0.4496, 0.3833, 0.4197, 0.4197, 0.3833, 0.4496, 0.3418, 0.4717, 0.0625, 0.5, 0.0625, 1.0, 0.03125, 1.0, 0.03125, 0.5, 0.03125, 0.5, 0.03125, 1.0, 0.0, 1.0, 0.0, 0.5, 0.75, 0.49, 0.7968, 0.4854, 0.8418, 0.4717, 0.8833, 0.4496, 0.9197, 0.4197, 0.9496, 0.3833, 0.9717, 0.3418, 0.9854, 0.2968, 0.99, 0.25, 0.9854, 0.2032, 0.9717, 0.1582, 0.9496, 0.1167, 0.9197, 0.08029, 0.8833, 0.05045, 0.8418, 0.02827, 0.7968, 0.01461, 0.75, 0.01, 0.7032, 0.01461, 0.6582, 0.02827, 0.6167, 0.05045, 0.5803, 0.08029, 0.5504, 0.1167, 0.5283, 0.1582, 0.5146, 0.2032, 0.51, 0.25, 0.5146, 0.2968, 0.5283, 0.3418, 0.5504, 0.3833, 0.5803, 0.4197, 0.6167, 0.4496, 0.6582, 0.4717, 0.7032, 0.4854, 1.0, 0.5, 1.0, 1.0, 0.9688, 1.0, 0.9688, 0.5, 0.9688, 0.5, 0.9688, 1.0, 0.9375, 1.0, 0.9375, 0.5, 0.9375, 0.5, 0.9375, 1.0, 0.9062, 1.0, 0.9062, 0.5, 0.9062, 0.5, 0.9062, 1.0, 0.875, 1.0, 0.875, 0.5, 0.875, 0.5, 0.875, 1.0, 0.8438, 1.0, 0.8438, 0.5, 0.8438, 0.5, 0.8438, 1.0, 0.8125, 1.0, 0.8125, 0.5, 0.8125, 0.5, 0.8125, 1.0, 0.7812, 1.0, 0.7812, 0.5, 0.7812, 0.5, 0.7812, 1.0, 0.75, 1.0, 0.75, 0.5, 0.75, 0.5, 0.75, 1.0, 0.7188, 1.0, 0.7188, 0.5, 0.7188, 0.5, 0.7188, 1.0, 0.6875, 1.0, 0.6875, 0.5, 0.6875, 0.5, 0.6875, 1.0, 0.6562, 1.0, 0.6562, 0.5, 0.6562, 0.5, 0.6562, 1.0, 0.625, 1.0, 0.625, 0.5, 0.625, 0.5, 0.625, 1.0, 0.5938, 1.0, 0.5938, 0.5, 0.5938, 0.5, 0.5938, 1.0, 0.5625, 1.0, 0.5625, 0.5, 0.5625, 0.5, 0.5625, 1.0, 0.5312, 1.0, 0.5312, 0.5, 0.5312, 0.5, 0.5312, 1.0, 0.5, 1.0, 0.5, 0.5, 0.5, 0.5, 0.5, 1.0, 0.4688, 1.0, 0.4688, 0.5, 0.4688, 0.5, 0.4688, 1.0, 0.4375, 1.0, 0.4375, 0.5, 0.4375, 0.5, 0.4375, 1.0, 0.4062, 1.0, 0.4062, 0.5, 0.4062, 0.5, 0.4062, 1.0, 0.375, 1.0, 0.375, 0.5, 0.375, 0.5, 0.375, 1.0, 0.3438, 1.0, 0.3438, 0.5, 0.3438, 0.5, 0.3438, 1.0, 0.3125, 1.0, 0.3125, 0.5, 0.3125, 0.5, 0.3125, 1.0, 0.2812, 1.0, 0.2812, 0.5, 0.2812, 0.5, 0.2812, 1.0, 0.25, 1.0, 0.25, 0.5, 0.25, 0.5, 0.25, 1.0, 0.2188, 1.0, 0.2188, 0.5, 0.2188, 0.5, 0.2188, 1.0, 0.1875, 1.0, 0.1875, 0.5, 0.1875, 0.5, 0.1875, 1.0, 0.1562, 1.0, 0.1562, 0.5, 0.1562, 0.5, 0.1562, 1.0, 0.125, 1.0, 0.125, 0.5, 0.125, 0.5, 0.125, 1.0, 0.09375, 1.0, 0.09375, 0.5, 0.09375, 0.5, 0.09375, 1.0, 0.0625, 1.0, 0.0625, 0.5, 0.2968, 0.4854, 0.25, 0.49, 0.2032, 0.4854, 0.1582, 0.4717, 0.1167, 0.4496, 0.08029, 0.4197, 0.05045, 0.3833, 0.02827, 0.3418, 0.01461, 0.2968, 0.01, 0.25, 0.01461, 0.2032, 0.02827, 0.1582, 0.05045, 0.1167, 0.08029, 0.08029, 0.1167, 0.05045, 0.1582, 0.02827, 0.2032, 0.01461, 0.25, 0.01, 0.2968, 0.01461, 0.3418, 0.02827, 0.3833, 0.05045, 0.4197, 0.08029, 0.4496, 0.1167, 0.4717, 0.1582, 0.4854, 0.2032, 0.49, 0.25, 0.4854, 0.2968, 0.4717, 0.3418, 0.4496, 0.3833, 0.4197, 0.4197, 0.3833, 0.4496, 0.3418, 0.4717, 0.0625, 0.5, 0.0625, 1.0, 0.03125, 1.0, 0.03125, 0.5, 0.03125, 0.5, 0.03125, 1.0, 0.0, 1.0, 0.0, 0.5, 0.75, 0.49, 0.7968, 0.4854, 0.8418, 0.4717, 0.8833, 0.4496, 0.9197, 0.4197, 0.9496, 0.3833, 0.9717, 0.3418, 0.9854, 0.2968, 0.99, 0.25, 0.9854, 0.2032, 0.9717, 0.1582, 0.9496, 0.1167, 0.9197, 0.08029, 0.8833, 0.05045, 0.8418, 0.02827, 0.7968, 0.01461, 0.75, 0.01, 0.7032, 0.01461, 0.6582, 0.02827, 0.6167, 0.05045, 0.5803, 0.08029, 0.5504, 0.1167, 0.5283, 0.1582, 0.5146, 0.2032, 0.51, 0.25, 0.5146, 0.2968, 0.5283, 0.3418, 0.5504, 0.3833, 0.5803, 0.4197, 0.6167, 0.4496, 0.6582, 0.4717, 0.7032, 0.4854, 1.0, 0.5, 1.0, 1.0, 0.9688, 1.0, 0.9688, 0.5, 0.9688, 0.5, 0.9688, 1.0, 0.9375, 1.0, 0.9375, 0.5, 0.9375, 0.5, 0.9375, 1.0, 0.9062, 1.0, 0.9062, 0.5, 0.9062, 0.5, 0.9062, 1.0, 0.875, 1.0, 0.875, 0.5, 0.875, 0.5, 0.875, 1.0, 0.8438, 1.0, 0.8438, 0.5, 0.8438, 0.5, 0.8438, 1.0, 0.8125, 1.0, 0.8125, 0.5, 0.8125, 0.5, 0.8125, 1.0, 0.7812, 1.0, 0.7812, 0.5, 0.7812, 0.5, 0.7812, 1.0, 0.75, 1.0, 0.75, 0.5, 0.75, 0.5, 0.75, 1.0, 0.7188, 1.0, 0.7188, 0.5, 0.7188, 0.5, 0.7188, 1.0, 0.6875, 1.0, 0.6875, 0.5, 0.6875, 0.5, 0.6875, 1.0, 0.6562, 1.0, 0.6562, 0.5, 0.6562, 0.5, 0.6562, 1.0, 0.625, 1.0, 0.625, 0.5, 0.625, 0.5, 0.625, 1.0, 0.5938, 1.0, 0.5938, 0.5, 0.5938, 0.5, 0.5938, 1.0, 0.5625, 1.0, 0.5625, 0.5, 0.5625, 0.5, 0.5625, 1.0, 0.5312, 1.0, 0.5312, 0.5, 0.5312, 0.5, 0.5312, 1.0, 0.5, 1.0, 0.5, 0.5, 0.5, 0.5, 0.5, 1.0, 0.4688, 1.0, 0.4688, 0.5, 0.4688, 0.5, 0.4688, 1.0, 0.4375, 1.0, 0.4375, 0.5, 0.4375, 0.5, 0.4375, 1.0, 0.4062, 1.0, 0.4062, 0.5, 0.4062, 0.5, 0.4062, 1.0, 0.375, 1.0, 0.375, 0.5, 0.375, 0.5, 0.375, 1.0, 0.3438, 1.0, 0.3438, 0.5, 0.3438, 0.5, 0.3438, 1.0, 0.3125, 1.0, 0.3125, 0.5, 0.3125, 0.5, 0.3125, 1.0, 0.2812, 1.0, 0.2812, 0.5, 0.2812, 0.5, 0.2812, 1.0, 0.25, 1.0, 0.25, 0.5, 0.25, 0.5, 0.25, 1.0, 0.2188, 1.0, 0.2188, 0.5, 0.2188, 0.5, 0.2188, 1.0, 0.1875, 1.0, 0.1875, 0.5, 0.1875, 0.5, 0.1875, 1.0, 0.1562, 1.0, 0.1562, 0.5, 0.1562, 0.5, 0.1562, 1.0, 0.125, 1.0, 0.125, 0.5, 0.125, 0.5, 0.125, 1.0, 0.09375, 1.0, 0.09375, 0.5, 0.09375, 0.5, 0.09375, 1.0, 0.0625, 1.0, 0.0625, 0.5, 0.2968, 0.4854, 0.25, 0.49, 0.2032, 0.4854, 0.1582, 0.4717, 0.1167, 0.4496, 0.08029, 0.4197, 0.05045, 0.3833, 0.02827, 0.3418, 0.01461, 0.2968, 0.01, 0.25, 0.01461, 0.2032, 0.02827, 0.1582, 0.05045, 0.1167, 0.08029, 0.08029, 0.1167, 0.05045, 0.1582, 0.02827, 0.2032, 0.01461, 0.25, 0.01, 0.2968, 0.01461, 0.3418, 0.02827, 0.3833, 0.05045, 0.4197, 0.08029, 0.4496, 0.1167, 0.4717, 0.1582, 0.4854, 0.2032, 0.49, 0.25, 0.4854, 0.2968, 0.4717, 0.3418, 0.4496, 0.3833, 0.4197, 0.4197, 0.3833, 0.4496, 0.3418, 0.4717, 0.0625, 0.5, 0.0625, 1.0, 0.03125, 1.0, 0.03125, 0.5, 0.03125, 0.5, 0.03125, 1.0, 0.0, 1.0, 0.0, 0.5, 0.75, 0.49, 0.7968, 0.4854, 0.8418, 0.4717, 0.8833, 0.4496, 0.9197, 0.4197, 0.9496, 0.3833, 0.9717, 0.3418, 0.9854, 0.2968, 0.99, 0.25, 0.9854, 0.2032, 0.9717, 0.1582, 0.9496, 0.1167, 0.9197, 0.08029, 0.8833, 0.05045, 0.8418, 0.02827, 0.7968, 0.01461, 0.75, 0.01, 0.7032, 0.01461, 0.6582, 0.02827, 0.6167, 0.05045, 0.5803, 0.08029, 0.5504, 0.1167, 0.5283, 0.1582, 0.5146, 0.2032, 0.51, 0.25, 0.5146, 0.2968, 0.5283, 0.3418, 0.5504, 0.3833, 0.5803, 0.4197, 0.6167, 0.4496, 0.6582, 0.4717, 0.7032, 0.4854, 1.0, 0.5, 1.0, 1.0, 0.9688, 1.0, 0.9688, 0.5, 0.9688, 0.5, 0.9688, 1.0, 0.9375, 1.0, 0.9375, 0.5, 0.9375, 0.5, 0.9375, 1.0, 0.9062, 1.0, 0.9062, 0.5, 0.9062, 0.5, 0.9062, 1.0, 0.875, 1.0, 0.875, 0.5, 0.875, 0.5, 0.875, 1.0, 0.8438, 1.0, 0.8438, 0.5, 0.8438, 0.5, 0.8438, 1.0, 0.8125, 1.0, 0.8125, 0.5, 0.8125, 0.5, 0.8125, 1.0, 0.7812, 1.0, 0.7812, 0.5, 0.7812, 0.5, 0.7812, 1.0, 0.75, 1.0, 0.75, 0.5, 0.75, 0.5, 0.75, 1.0, 0.7188, 1.0, 0.7188, 0.5, 0.7188, 0.5, 0.7188, 1.0, 0.6875, 1.0, 0.6875, 0.5, 0.6875, 0.5, 0.6875, 1.0, 0.6562, 1.0, 0.6562, 0.5, 0.6562, 0.5, 0.6562, 1.0, 0.625, 1.0, 0.625, 0.5, 0.625, 0.5, 0.625, 1.0, 0.5938, 1.0, 0.5938, 0.5, 0.5938, 0.5, 0.5938, 1.0, 0.5625, 1.0, 0.5625, 0.5, 0.5625, 0.5, 0.5625, 1.0, 0.5312, 1.0, 0.5312, 0.5, 0.5312, 0.5, 0.5312, 1.0, 0.5, 1.0, 0.5, 0.5, 0.5, 0.5, 0.5, 1.0, 0.4688, 1.0, 0.4688, 0.5, 0.4688, 0.5, 0.4688, 1.0, 0.4375, 1.0, 0.4375, 0.5, 0.4375, 0.5, 0.4375, 1.0, 0.4062, 1.0, 0.4062, 0.5, 0.4062, 0.5, 0.4062, 1.0, 0.375, 1.0, 0.375, 0.5, 0.375, 0.5, 0.375, 1.0, 0.3438, 1.0, 0.3438, 0.5, 0.3438, 0.5, 0.3438, 1.0, 0.3125, 1.0, 0.3125, 0.5, 0.3125, 0.5, 0.3125, 1.0, 0.2812, 1.0, 0.2812, 0.5, 0.2812, 0.5, 0.2812, 1.0, 0.25, 1.0, 0.25, 0.5, 0.25, 0.5, 0.25, 1.0, 0.2188, 1.0, 0.2188, 0.5, 0.2188, 0.5, 0.2188, 1.0, 0.1875, 1.0, 0.1875, 0.5, 0.1875, 0.5, 0.1875, 1.0, 0.1562, 1.0, 0.1562, 0.5, 0.1562, 0.5, 0.1562, 1.0, 0.125, 1.0, 0.125, 0.5, 0.125, 0.5, 0.125, 1.0, 0.09375, 1.0, 0.09375, 0.5, 0.09375, 0.5, 0.09375, 1.0, 0.0625, 1.0, 0.0625, 0.5, 0.2968, 0.4854, 0.25, 0.49, 0.2032, 0.4854, 0.1582, 0.4717, 0.1167, 0.4496, 0.08029, 0.4197, 0.05045, 0.3833, 0.02827, 0.3418, 0.01461, 0.2968, 0.01, 0.25, 0.01461, 0.2032, 0.02827, 0.1582, 0.05045, 0.1167, 0.08029, 0.08029, 0.1167, 0.05045, 0.1582, 0.02827, 0.2032, 0.01461, 0.25, 0.01, 0.2968, 0.01461, 0.3418, 0.02827, 0.3833, 0.05045, 0.4197, 0.08029, 0.4496, 0.1167, 0.4717, 0.1582, 0.4854, 0.2032, 0.49, 0.25, 0.4854, 0.2968, 0.4717, 0.3418, 0.4496, 0.3833, 0.4197, 0.4197, 0.3833, 0.4496, 0.3418, 0.4717, 0.0625, 0.5, 0.0625, 1.0, 0.03125, 1.0, 0.03125, 0.5, 0.03125, 0.5, 0.03125, 1.0, 0.0, 1.0, 0.0, 0.5, 0.75, 0.49, 0.7968, 0.4854, 0.8418, 0.4717, 0.8833, 0.4496, 0.9197, 0.4197, 0.9496, 0.3833, 0.9717, 0.3418, 0.9854, 0.2968, 0.99, 0.25, 0.9854, 0.2032, 0.9717, 0.1582, 0.9496, 0.1167, 0.9197, 0.08029, 0.8833, 0.05045, 0.8418, 0.02827, 0.7968, 0.01461, 0.75, 0.01, 0.7032, 0.01461, 0.6582, 0.02827, 0.6167, 0.05045, 0.5803, 0.08029, 0.5504, 0.1167, 0.5283, 0.1582, 0.5146, 0.2032, 0.51, 0.25, 0.5146, 0.2968, 0.5283, 0.3418, 0.5504, 0.3833, 0.5803, 0.4197, 0.6167, 0.4496, 0.6582, 0.4717, 0.7032, 0.4854, 1.0, 0.5, 1.0, 1.0, 0.9688, 1.0, 0.9688, 0.5, 0.9688, 0.5, 0.9688, 1.0, 0.9375, 1.0, 0.9375, 0.5, 0.9375, 0.5, 0.9375, 1.0, 0.9062, 1.0, 0.9062, 0.5, 0.9062, 0.5, 0.9062, 1.0, 0.875, 1.0, 0.875, 0.5, 0.875, 0.5, 0.875, 1.0, 0.8438, 1.0, 0.8438, 0.5, 0.8438, 0.5, 0.8438, 1.0, 0.8125, 1.0, 0.8125, 0.5, 0.8125, 0.5, 0.8125, 1.0, 0.7812, 1.0, 0.7812, 0.5, 0.7812, 0.5, 0.7812, 1.0, 0.75, 1.0, 0.75, 0.5, 0.75, 0.5, 0.75, 1.0, 0.7188, 1.0, 0.7188, 0.5, 0.7188, 0.5, 0.7188, 1.0, 0.6875, 1.0, 0.6875, 0.5, 0.6875, 0.5, 0.6875, 1.0, 0.6562, 1.0, 0.6562, 0.5, 0.6562, 0.5, 0.6562, 1.0, 0.625, 1.0, 0.625, 0.5, 0.625, 0.5, 0.625, 1.0, 0.5938, 1.0, 0.5938, 0.5, 0.5938, 0.5, 0.5938, 1.0, 0.5625, 1.0, 0.5625, 0.5, 0.5625, 0.5, 0.5625, 1.0, 0.5312, 1.0, 0.5312, 0.5, 0.5312, 0.5, 0.5312, 1.0, 0.5, 1.0, 0.5, 0.5, 0.5, 0.5, 0.5, 1.0, 0.4688, 1.0, 0.4688, 0.5, 0.4688, 0.5, 0.4688, 1.0, 0.4375, 1.0, 0.4375, 0.5, 0.4375, 0.5, 0.4375, 1.0, 0.4062, 1.0, 0.4062, 0.5, 0.4062, 0.5, 0.4062, 1.0, 0.375, 1.0, 0.375, 0.5, 0.375, 0.5, 0.375, 1.0, 0.3438, 1.0, 0.3438, 0.5, 0.3438, 0.5, 0.3438, 1.0, 0.3125, 1.0, 0.3125, 0.5, 0.3125, 0.5, 0.3125, 1.0, 0.2812, 1.0, 0.2812, 0.5, 0.2812, 0.5, 0.2812, 1.0, 0.25, 1.0, 0.25, 0.5, 0.25, 0.5, 0.25, 1.0, 0.2188, 1.0, 0.2188, 0.5, 0.2188, 0.5, 0.2188, 1.0, 0.1875, 1.0, 0.1875, 0.5, 0.1875, 0.5, 0.1875, 1.0, 0.1562, 1.0, 0.1562, 0.5, 0.1562, 0.5, 0.1562, 1.0, 0.125, 1.0, 0.125, 0.5, 0.125, 0.5, 0.125, 1.0, 0.09375, 1.0, 0.09375, 0.5, 0.09375, 0.5, 0.09375, 1.0, 0.0625, 1.0, 0.0625, 0.5, 0.2968, 0.4854, 0.25, 0.49, 0.2032, 0.4854, 0.1582, 0.4717, 0.1167, 0.4496, 0.08029, 0.4197, 0.05045, 0.3833, 0.02827, 0.3418, 0.01461, 0.2968, 0.01, 0.25, 0.01461, 0.2032, 0.02827, 0.1582, 0.05045, 0.1167, 0.08029, 0.08029, 0.1167, 0.05045, 0.1582, 0.02827, 0.2032, 0.01461, 0.25, 0.01, 0.2968, 0.01461, 0.3418, 0.02827, 0.3833, 0.05045, 0.4197, 0.08029, 0.4496, 0.1167, 0.4717, 0.1582, 0.4854, 0.2032, 0.49, 0.25, 0.4854, 0.2968, 0.4717, 0.3418, 0.4496, 0.3833, 0.4197, 0.4197, 0.3833, 0.4496, 0.3418, 0.4717, 0.0625, 0.5, 0.0625, 1.0, 0.03125, 1.0, 0.03125, 0.5, 0.03125, 0.5, 0.03125, 1.0, 0.0, 1.0, 0.0, 0.5, 0.75, 0.49, 0.7968, 0.4854, 0.8418, 0.4717, 0.8833, 0.4496, 0.9197, 0.4197, 0.9496, 0.3833, 0.9717, 0.3418, 0.9854, 0.2968, 0.99, 0.25, 0.9854, 0.2032, 0.9717, 0.1582, 0.9496, 0.1167, 0.9197, 0.08029, 0.8833, 0.05045, 0.8418, 0.02827, 0.7968, 0.01461, 0.75, 0.01, 0.7032, 0.01461, 0.6582, 0.02827, 0.6167, 0.05045, 0.5803, 0.08029, 0.5504, 0.1167, 0.5283, 0.1582, 0.5146, 0.2032, 0.51, 0.25, 0.5146, 0.2968, 0.5283, 0.3418, 0.5504, 0.3833, 0.5803, 0.4197, 0.6167, 0.4496, 0.6582, 0.4717, 0.7032, 0.4854, 1.0, 0.5, 1.0, 1.0, 0.9688, 1.0, 0.9688, 0.5, 0.9688, 0.5, 0.9688, 1.0, 0.9375, 1.0, 0.9375, 0.5, 0.9375, 0.5, 0.9375, 1.0, 0.9062, 1.0, 0.9062, 0.5, 0.9062, 0.5, 0.9062, 1.0, 0.875, 1.0, 0.875, 0.5, 0.875, 0.5, 0.875, 1.0, 0.8438, 1.0, 0.8438, 0.5, 0.8438, 0.5, 0.8438, 1.0, 0.8125, 1.0, 0.8125, 0.5, 0.8125, 0.5, 0.8125, 1.0, 0.7812, 1.0, 0.7812, 0.5, 0.7812, 0.5, 0.7812, 1.0, 0.75, 1.0, 0.75, 0.5, 0.75, 0.5, 0.75, 1.0, 0.7188, 1.0, 0.7188, 0.5, 0.7188, 0.5, 0.7188, 1.0, 0.6875, 1.0, 0.6875, 0.5, 0.6875, 0.5, 0.6875, 1.0, 0.6562, 1.0, 0.6562, 0.5, 0.6562, 0.5, 0.6562, 1.0, 0.625, 1.0, 0.625, 0.5, 0.625, 0.5, 0.625, 1.0, 0.5938, 1.0, 0.5938, 0.5, 0.5938, 0.5, 0.5938, 1.0, 0.5625, 1.0, 0.5625, 0.5, 0.5625, 0.5, 0.5625, 1.0, 0.5312, 1.0, 0.5312, 0.5, 0.5312, 0.5, 0.5312, 1.0, 0.5, 1.0, 0.5, 0.5, 0.5, 0.5, 0.5, 1.0, 0.4688, 1.0, 0.4688, 0.5, 0.4688, 0.5, 0.4688, 1.0, 0.4375, 1.0, 0.4375, 0.5, 0.4375, 0.5, 0.4375, 1.0, 0.4062, 1.0, 0.4062, 0.5, 0.4062, 0.5, 0.4062, 1.0, 0.375, 1.0, 0.375, 0.5, 0.375, 0.5, 0.375, 1.0, 0.3438, 1.0, 0.3438, 0.5, 0.3438, 0.5, 0.3438, 1.0, 0.3125, 1.0, 0.3125, 0.5, 0.3125, 0.5, 0.3125, 1.0, 0.2812, 1.0, 0.2812, 0.5, 0.2812, 0.5, 0.2812, 1.0, 0.25, 1.0, 0.25, 0.5, 0.25, 0.5, 0.25, 1.0, 0.2188, 1.0, 0.2188, 0.5, 0.2188, 0.5, 0.2188, 1.0, 0.1875, 1.0, 0.1875, 0.5, 0.1875, 0.5, 0.1875, 1.0, 0.1562, 1.0, 0.1562, 0.5, 0.1562, 0.5, 0.1562, 1.0, 0.125, 1.0, 0.125, 0.5, 0.125, 0.5, 0.125, 1.0, 0.09375, 1.0, 0.09375, 0.5, 0.09375, 0.5, 0.09375, 1.0, 0.0625, 1.0, 0.0625, 0.5, 0.2968, 0.4854, 0.25, 0.49, 0.2032, 0.4854, 0.1582, 0.4717, 0.1167, 0.4496, 0.08029, 0.4197, 0.05045, 0.3833, 0.02827, 0.3418, 0.01461, 0.2968, 0.01, 0.25, 0.01461, 0.2032, 0.02827, 0.1582, 0.05045, 0.1167, 0.08029, 0.08029, 0.1167, 0.05045, 0.1582, 0.02827, 0.2032, 0.01461, 0.25, 0.01, 0.2968, 0.01461, 0.3418, 0.02827, 0.3833, 0.05045, 0.4197, 0.08029, 0.4496, 0.1167, 0.4717, 0.1582, 0.4854, 0.2032, 0.49, 0.25, 0.4854, 0.2968, 0.4717, 0.3418, 0.4496, 0.3833, 0.4197, 0.4197, 0.3833, 0.4496, 0.3418, 0.4717, 0.0625, 0.5, 0.0625, 1.0, 0.03125, 1.0, 0.03125, 0.5, 0.03125, 0.5, 0.03125, 1.0, 0.0, 1.0, 0.0, 0.5, 0.75, 0.49, 0.7968, 0.4854, 0.8418, 0.4717, 0.8833, 0.4496, 0.9197, 0.4197, 0.9496, 0.3833, 0.9717, 0.3418, 0.9854, 0.2968, 0.99, 0.25, 0.9854, 0.2032, 0.9717, 0.1582, 0.9496, 0.1167, 0.9197, 0.08029, 0.8833, 0.05045, 0.8418, 0.02827, 0.7968, 0.01461, 0.75, 0.01, 0.7032, 0.01461, 0.6582, 0.02827, 0.6167, 0.05045, 0.5803, 0.08029, 0.5504, 0.1167, 0.5283, 0.1582, 0.5146, 0.2032, 0.51, 0.25, 0.5146, 0.2968, 0.5283, 0.3418, 0.5504, 0.3833, 0.5803, 0.4197, 0.6167, 0.4496, 0.6582, 0.4717, 0.7032, 0.4854, 1.0, 0.5, 1.0, 1.0, 0.9688, 1.0, 0.9688, 0.5, 0.9688, 0.5, 0.9688, 1.0, 0.9375, 1.0, 0.9375, 0.5, 0.9375, 0.5, 0.9375, 1.0, 0.9062, 1.0, 0.9062, 0.5, 0.9062, 0.5, 0.9062, 1.0, 0.875, 1.0, 0.875, 0.5, 0.875, 0.5, 0.875, 1.0, 0.8438, 1.0, 0.8438, 0.5, 0.8438, 0.5, 0.8438, 1.0, 0.8125, 1.0, 0.8125, 0.5, 0.8125, 0.5, 0.8125, 1.0, 0.7812, 1.0, 0.7812, 0.5, 0.7812, 0.5, 0.7812, 1.0, 0.75, 1.0, 0.75, 0.5, 0.75, 0.5, 0.75, 1.0, 0.7188, 1.0, 0.7188, 0.5, 0.7188, 0.5, 0.7188, 1.0, 0.6875, 1.0, 0.6875, 0.5, 0.6875, 0.5, 0.6875, 1.0, 0.6562, 1.0, 0.6562, 0.5, 0.6562, 0.5, 0.6562, 1.0, 0.625, 1.0, 0.625, 0.5, 0.625, 0.5, 0.625, 1.0, 0.5938, 1.0, 0.5938, 0.5, 0.5938, 0.5, 0.5938, 1.0, 0.5625, 1.0, 0.5625, 0.5, 0.5625, 0.5, 0.5625, 1.0, 0.5312, 1.0, 0.5312, 0.5, 0.5312, 0.5, 0.5312, 1.0, 0.5, 1.0, 0.5, 0.5, 0.5, 0.5, 0.5, 1.0, 0.4688, 1.0, 0.4688, 0.5, 0.4688, 0.5, 0.4688, 1.0, 0.4375, 1.0, 0.4375, 0.5, 0.4375, 0.5, 0.4375, 1.0, 0.4062, 1.0, 0.4062, 0.5, 0.4062, 0.5, 0.4062, 1.0, 0.375, 1.0, 0.375, 0.5, 0.375, 0.5, 0.375, 1.0, 0.3438, 1.0, 0.3438, 0.5, 0.3438, 0.5, 0.3438, 1.0, 0.3125, 1.0, 0.3125, 0.5, 0.3125, 0.5, 0.3125, 1.0, 0.2812, 1.0, 0.2812, 0.5, 0.2812, 0.5, 0.2812, 1.0, 0.25, 1.0, 0.25, 0.5, 0.25, 0.5, 0.25, 1.0, 0.2188, 1.0, 0.2188, 0.5, 0.2188, 0.5, 0.2188, 1.0, 0.1875, 1.0, 0.1875, 0.5, 0.1875, 0.5, 0.1875, 1.0, 0.1562, 1.0, 0.1562, 0.5, 0.1562, 0.5, 0.1562, 1.0, 0.125, 1.0, 0.125, 0.5, 0.125, 0.5, 0.125, 1.0, 0.09375, 1.0, 0.09375, 0.5, 0.09375, 0.5, 0.09375, 1.0, 0.0625, 1.0, 0.0625, 0.5, 0.2968, 0.4854, 0.25, 0.49, 0.2032, 0.4854, 0.1582, 0.4717, 0.1167, 0.4496, 0.08029, 0.4197, 0.05045, 0.3833, 0.02827, 0.3418, 0.01461, 0.2968, 0.01, 0.25, 0.01461, 0.2032, 0.02827, 0.1582, 0.05045, 0.1167, 0.08029, 0.08029, 0.1167, 0.05045, 0.1582, 0.02827, 0.2032, 0.01461, 0.25, 0.01, 0.2968, 0.01461, 0.3418, 0.02827, 0.3833, 0.05045, 0.4197, 0.08029, 0.4496, 0.1167, 0.4717, 0.1582, 0.4854, 0.2032, 0.49, 0.25, 0.4854, 0.2968, 0.4717, 0.3418, 0.4496, 0.3833, 0.4197, 0.4197, 0.3833, 0.4496, 0.3418, 0.4717, 0.0625, 0.5, 0.0625, 1.0, 0.03125, 1.0, 0.03125, 0.5, 0.03125, 0.5, 0.03125, 1.0, 0.0, 1.0, 0.0, 0.5, 0.75, 0.49, 0.7968, 0.4854, 0.8418, 0.4717, 0.8833, 0.4496, 0.9197, 0.4197, 0.9496, 0.3833, 0.9717, 0.3418, 0.9854, 0.2968, 0.99, 0.25, 0.9854, 0.2032, 0.9717, 0.1582, 0.9496, 0.1167, 0.9197, 0.08029, 0.8833, 0.05045, 0.8418, 0.02827, 0.7968, 0.01461, 0.75, 0.01, 0.7032, 0.01461, 0.6582, 0.02827, 0.6167, 0.05045, 0.5803, 0.08029, 0.5504, 0.1167, 0.5283, 0.1582, 0.5146, 0.2032, 0.51, 0.25, 0.5146, 0.2968, 0.5283, 0.3418, 0.5504, 0.3833, 0.5803, 0.4197, 0.6167, 0.4496, 0.6582, 0.4717, 0.7032, 0.4854, 1.0, 0.5, 1.0, 1.0, 0.9688, 1.0, 0.9688, 0.5, 0.9688, 0.5, 0.9688, 1.0, 0.9375, 1.0, 0.9375, 0.5, 0.9375, 0.5, 0.9375, 1.0, 0.9062, 1.0, 0.9062, 0.5, 0.9062, 0.5, 0.9062, 1.0, 0.875, 1.0, 0.875, 0.5, 0.875, 0.5, 0.875, 1.0, 0.8438, 1.0, 0.8438, 0.5, 0.8438, 0.5, 0.8438, 1.0, 0.8125, 1.0, 0.8125, 0.5, 0.8125, 0.5, 0.8125, 1.0, 0.7812, 1.0, 0.7812, 0.5, 0.7812, 0.5, 0.7812, 1.0, 0.75, 1.0, 0.75, 0.5, 0.75, 0.5, 0.75, 1.0, 0.7188, 1.0, 0.7188, 0.5, 0.7188, 0.5, 0.7188, 1.0, 0.6875, 1.0, 0.6875, 0.5, 0.6875, 0.5, 0.6875, 1.0, 0.6562, 1.0, 0.6562, 0.5, 0.6562, 0.5, 0.6562, 1.0, 0.625, 1.0, 0.625, 0.5, 0.625, 0.5, 0.625, 1.0, 0.5938, 1.0, 0.5938, 0.5, 0.5938, 0.5, 0.5938, 1.0, 0.5625, 1.0, 0.5625, 0.5, 0.5625, 0.5, 0.5625, 1.0, 0.5312, 1.0, 0.5312, 0.5, 0.5312, 0.5, 0.5312, 1.0, 0.5, 1.0, 0.5, 0.5, 0.5, 0.5, 0.5, 1.0, 0.4688, 1.0, 0.4688, 0.5, 0.4688, 0.5, 0.4688, 1.0, 0.4375, 1.0, 0.4375, 0.5, 0.4375, 0.5, 0.4375, 1.0, 0.4062, 1.0, 0.4062, 0.5, 0.4062, 0.5, 0.4062, 1.0, 0.375, 1.0, 0.375, 0.5, 0.375, 0.5, 0.375, 1.0, 0.3438, 1.0, 0.3438, 0.5, 0.3438, 0.5, 0.3438, 1.0, 0.3125, 1.0, 0.3125, 0.5, 0.3125, 0.5, 0.3125, 1.0, 0.2812, 1.0, 0.2812, 0.5, 0.2812, 0.5, 0.2812, 1.0, 0.25, 1.0, 0.25, 0.5, 0.25, 0.5, 0.25, 1.0, 0.2188, 1.0, 0.2188, 0.5, 0.2188, 0.5, 0.2188, 1.0, 0.1875, 1.0, 0.1875, 0.5, 0.1875, 0.5, 0.1875, 1.0, 0.1562, 1.0, 0.1562, 0.5, 0.1562, 0.5, 0.1562, 1.0, 0.125, 1.0, 0.125, 0.5, 0.125, 0.5, 0.125, 1.0, 0.09375, 1.0, 0.09375, 0.5, 0.09375, 0.5, 0.09375, 1.0, 0.0625, 1.0, 0.0625, 0.5, 0.2968, 0.4854, 0.25, 0.49, 0.2032, 0.4854, 0.1582, 0.4717, 0.1167, 0.4496, 0.08029, 0.4197, 0.05045, 0.3833, 0.02827, 0.3418, 0.01461, 0.2968, 0.01, 0.25, 0.01461, 0.2032, 0.02827, 0.1582, 0.05045, 0.1167, 0.08029, 0.08029, 0.1167, 0.05045, 0.1582, 0.02827, 0.2032, 0.01461, 0.25, 0.01, 0.2968, 0.01461, 0.3418, 0.02827, 0.3833, 0.05045, 0.4197, 0.08029, 0.4496, 0.1167, 0.4717, 0.1582, 0.4854, 0.2032, 0.49, 0.25, 0.4854, 0.2968, 0.4717, 0.3418, 0.4496, 0.3833, 0.4197, 0.4197, 0.3833, 0.4496, 0.3418, 0.4717, 0.0625, 0.5, 0.0625, 1.0, 0.03125, 1.0, 0.03125, 0.5, 0.03125, 0.5, 0.03125, 1.0, 0.0, 1.0, 0.0, 0.5, 0.75, 0.49, 0.7968, 0.4854, 0.8418, 0.4717, 0.8833, 0.4496, 0.9197, 0.4197, 0.9496, 0.3833, 0.9717, 0.3418, 0.9854, 0.2968, 0.99, 0.25, 0.9854, 0.2032, 0.9717, 0.1582, 0.9496, 0.1167, 0.9197, 0.08029, 0.8833, 0.05045, 0.8418, 0.02827, 0.7968, 0.01461, 0.75, 0.01, 0.7032, 0.01461, 0.6582, 0.02827, 0.6167, 0.05045, 0.5803, 0.08029, 0.5504, 0.1167, 0.5283, 0.1582, 0.5146, 0.2032, 0.51, 0.25, 0.5146, 0.2968, 0.5283, 0.3418, 0.5504, 0.3833, 0.5803, 0.4197, 0.6167, 0.4496, 0.6582, 0.4717, 0.7032, 0.4854, 1.0, 0.5, 1.0, 1.0, 0.9688, 1.0, 0.9688, 0.5, 0.9688, 0.5, 0.9688, 1.0, 0.9375, 1.0, 0.9375, 0.5, 0.9375, 0.5, 0.9375, 1.0, 0.9062, 1.0, 0.9062, 0.5, 0.9062, 0.5, 0.9062, 1.0, 0.875, 1.0, 0.875, 0.5, 0.875, 0.5, 0.875, 1.0, 0.8438, 1.0, 0.8438, 0.5, 0.8438, 0.5, 0.8438, 1.0, 0.8125, 1.0, 0.8125, 0.5, 0.8125, 0.5, 0.8125, 1.0, 0.7812, 1.0, 0.7812, 0.5, 0.7812, 0.5, 0.7812, 1.0, 0.75, 1.0, 0.75, 0.5, 0.75, 0.5, 0.75, 1.0, 0.7188, 1.0, 0.7188, 0.5, 0.7188, 0.5, 0.7188, 1.0, 0.6875, 1.0, 0.6875, 0.5, 0.6875, 0.5, 0.6875, 1.0, 0.6562, 1.0, 0.6562, 0.5, 0.6562, 0.5, 0.6562, 1.0, 0.625, 1.0, 0.625, 0.5, 0.625, 0.5, 0.625, 1.0, 0.5938, 1.0, 0.5938, 0.5, 0.5938, 0.5, 0.5938, 1.0, 0.5625, 1.0, 0.5625, 0.5, 0.5625, 0.5, 0.5625, 1.0, 0.5312, 1.0, 0.5312, 0.5, 0.5312, 0.5, 0.5312, 1.0, 0.5, 1.0, 0.5, 0.5, 0.5, 0.5, 0.5, 1.0, 0.4688, 1.0, 0.4688, 0.5, 0.4688, 0.5, 0.4688, 1.0, 0.4375, 1.0, 0.4375, 0.5, 0.4375, 0.5, 0.4375, 1.0, 0.4062, 1.0, 0.4062, 0.5, 0.4062, 0.5, 0.4062, 1.0, 0.375, 1.0, 0.375, 0.5, 0.375, 0.5, 0.375, 1.0, 0.3438, 1.0, 0.3438, 0.5, 0.3438, 0.5, 0.3438, 1.0, 0.3125, 1.0, 0.3125, 0.5, 0.3125, 0.5, 0.3125, 1.0, 0.2812, 1.0, 0.2812, 0.5, 0.2812, 0.5, 0.2812, 1.0, 0.25, 1.0, 0.25, 0.5, 0.25, 0.5, 0.25, 1.0, 0.2188, 1.0, 0.2188, 0.5, 0.2188, 0.5, 0.2188, 1.0, 0.1875, 1.0, 0.1875, 0.5, 0.1875, 0.5, 0.1875, 1.0, 0.1562, 1.0, 0.1562, 0.5, 0.1562, 0.5, 0.1562, 1.0, 0.125, 1.0, 0.125, 0.5, 0.125, 0.5, 0.125, 1.0, 0.09375, 1.0, 0.09375, 0.5, 0.09375, 0.5, 0.09375, 1.0, 0.0625, 1.0, 0.0625, 0.5, 0.2968, 0.4854, 0.25, 0.49, 0.2032, 0.4854, 0.1582, 0.4717, 0.1167, 0.4496, 0.08029, 0.4197, 0.05045, 0.3833, 0.02827, 0.3418, 0.01461, 0.2968, 0.01, 0.25, 0.01461, 0.2032, 0.02827, 0.1582, 0.05045, 0.1167, 0.08029, 0.08029, 0.1167, 0.05045, 0.1582, 0.02827, 0.2032, 0.01461, 0.25, 0.01, 0.2968, 0.01461, 0.3418, 0.02827, 0.3833, 0.05045, 0.4197, 0.08029, 0.4496, 0.1167, 0.4717, 0.1582, 0.4854, 0.2032, 0.49, 0.25, 0.4854, 0.2968, 0.4717, 0.3418, 0.4496, 0.3833, 0.4197, 0.4197, 0.3833, 0.4496, 0.3418, 0.4717, 0.0625, 0.5, 0.0625, 1.0, 0.03125, 1.0, 0.03125, 0.5, 0.03125, 0.5, 0.03125, 1.0, 0.0, 1.0, 0.0, 0.5, 0.75, 0.49, 0.7968, 0.4854, 0.8418, 0.4717, 0.8833, 0.4496, 0.9197, 0.4197, 0.9496, 0.3833, 0.9717, 0.3418, 0.9854, 0.2968, 0.99, 0.25, 0.9854, 0.2032, 0.9717, 0.1582, 0.9496, 0.1167, 0.9197, 0.08029, 0.8833, 0.05045, 0.8418, 0.02827, 0.7968, 0.01461, 0.75, 0.01, 0.7032, 0.01461, 0.6582, 0.02827, 0.6167, 0.05045, 0.5803, 0.08029, 0.5504, 0.1167, 0.5283, 0.1582, 0.5146, 0.2032, 0.51, 0.25, 0.5146, 0.2968, 0.5283, 0.3418, 0.5504, 0.3833, 0.5803, 0.4197, 0.6167, 0.4496, 0.6582, 0.4717, 0.7032, 0.4854, 1.0, 0.5, 1.0, 1.0, 0.9688, 1.0, 0.9688, 0.5, 0.9688, 0.5, 0.9688, 1.0, 0.9375, 1.0, 0.9375, 0.5, 0.9375, 0.5, 0.9375, 1.0, 0.9062, 1.0, 0.9062, 0.5, 0.9062, 0.5, 0.9062, 1.0, 0.875, 1.0, 0.875, 0.5, 0.875, 0.5, 0.875, 1.0, 0.8438, 1.0, 0.8438, 0.5, 0.8438, 0.5, 0.8438, 1.0, 0.8125, 1.0, 0.8125, 0.5, 0.8125, 0.5, 0.8125, 1.0, 0.7812, 1.0, 0.7812, 0.5, 0.7812, 0.5, 0.7812, 1.0, 0.75, 1.0, 0.75, 0.5, 0.75, 0.5, 0.75, 1.0, 0.7188, 1.0, 0.7188, 0.5, 0.7188, 0.5, 0.7188, 1.0, 0.6875, 1.0, 0.6875, 0.5, 0.6875, 0.5, 0.6875, 1.0, 0.6562, 1.0, 0.6562, 0.5, 0.6562, 0.5, 0.6562, 1.0, 0.625, 1.0, 0.625, 0.5, 0.625, 0.5, 0.625, 1.0, 0.5938, 1.0, 0.5938, 0.5, 0.5938, 0.5, 0.5938, 1.0, 0.5625, 1.0, 0.5625, 0.5, 0.5625, 0.5, 0.5625, 1.0, 0.5312, 1.0, 0.5312, 0.5, 0.5312, 0.5, 0.5312, 1.0, 0.5, 1.0, 0.5, 0.5, 0.5, 0.5, 0.5, 1.0, 0.4688, 1.0, 0.4688, 0.5, 0.4688, 0.5, 0.4688, 1.0, 0.4375, 1.0, 0.4375, 0.5, 0.4375, 0.5, 0.4375, 1.0, 0.4062, 1.0, 0.4062, 0.5, 0.4062, 0.5, 0.4062, 1.0, 0.375, 1.0, 0.375, 0.5, 0.375, 0.5, 0.375, 1.0, 0.3438, 1.0, 0.3438, 0.5, 0.3438, 0.5, 0.3438, 1.0, 0.3125, 1.0, 0.3125, 0.5, 0.3125, 0.5, 0.3125, 1.0, 0.2812, 1.0, 0.2812, 0.5, 0.2812, 0.5, 0.2812, 1.0, 0.25, 1.0, 0.25, 0.5, 0.25, 0.5, 0.25, 1.0, 0.2188, 1.0, 0.2188, 0.5, 0.2188, 0.5, 0.2188, 1.0, 0.1875, 1.0, 0.1875, 0.5, 0.1875, 0.5, 0.1875, 1.0, 0.1562, 1.0, 0.1562, 0.5, 0.1562, 0.5, 0.1562, 1.0, 0.125, 1.0, 0.125, 0.5, 0.125, 0.5, 0.125, 1.0, 0.09375, 1.0, 0.09375, 0.5, 0.09375, 0.5, 0.09375, 1.0, 0.0625, 1.0, 0.0625, 0.5, 0.2968, 0.4854, 0.25, 0.49, 0.2032, 0.4854, 0.1582, 0.4717, 0.1167, 0.4496, 0.08029, 0.4197, 0.05045, 0.3833, 0.02827, 0.3418, 0.01461, 0.2968, 0.01, 0.25, 0.01461, 0.2032, 0.02827, 0.1582, 0.05045, 0.1167, 0.08029, 0.08029, 0.1167, 0.05045, 0.1582, 0.02827, 0.2032, 0.01461, 0.25, 0.01, 0.2968, 0.01461, 0.3418, 0.02827, 0.3833, 0.05045, 0.4197, 0.08029, 0.4496, 0.1167, 0.4717, 0.1582, 0.4854, 0.2032, 0.49, 0.25, 0.4854, 0.2968, 0.4717, 0.3418, 0.4496, 0.3833, 0.4197, 0.4197, 0.3833, 0.4496, 0.3418, 0.4717, 0.0625, 0.5, 0.0625, 1.0, 0.03125, 1.0, 0.03125, 0.5, 0.03125, 0.5, 0.03125, 1.0, 0.0, 1.0, 0.0, 0.5, 0.75, 0.49, 0.7968, 0.4854, 0.8418, 0.4717, 0.8833, 0.4496, 0.9197, 0.4197, 0.9496, 0.3833, 0.9717, 0.3418, 0.9854, 0.2968, 0.99, 0.25, 0.9854, 0.2032, 0.9717, 0.1582, 0.9496, 0.1167, 0.9197, 0.08029, 0.8833, 0.05045, 0.8418, 0.02827, 0.7968, 0.01461, 0.75, 0.01, 0.7032, 0.01461, 0.6582, 0.02827, 0.6167, 0.05045, 0.5803, 0.08029, 0.5504, 0.1167, 0.5283, 0.1582, 0.5146, 0.2032, 0.51, 0.25, 0.5146, 0.2968, 0.5283, 0.3418, 0.5504, 0.3833, 0.5803, 0.4197, 0.6167, 0.4496, 0.6582, 0.4717, 0.7032, 0.4854])
me_cylinder_007.materials.append(mat_material_003)
me_cylinder_007.update()
me_cylinder_008 = bpy.data.meshes.new('Cylinder.008')
me_cylinder_008.from_pydata([(0.136, 0.03941, -0.9793), (0.136, 0.03941, -0.9751), (0.136, 0.2509, -0.9793), (0.136, 0.2509, -0.9751), (0.3475, 0.03941, -0.9793), (0.3475, 0.03941, -0.9751), (0.3475, 0.2509, -0.9793), (0.3475, 0.2509, -0.9751), (-0.1778, 0.09852, -0.9793), (-0.1778, 0.09852, -0.9751), (-0.1778, 0.31, -0.9751), (0.03371, 0.09852, -0.9793), (0.03371, 0.09852, -0.9751), (0.03371, 0.31, -0.9793), (0.03371, 0.31, -0.9751), (-0.4007, -0.2287, -0.9793), (-0.4007, -0.2287, -0.9751), (-0.4007, -0.01721, -0.9751), (-0.1893, -0.2287, -0.9793), (-0.1893, -0.2287, -0.9751), (-0.1893, -0.01721, -0.9793), (-0.1893, -0.01721, -0.9751), (0.1563, -0.3206, -0.9793), (0.1563, -0.3206, -0.9751), (0.1899, -0.5294, -0.9793), (0.1899, -0.5294, -0.9751), (-0.0525, -0.3541, -0.9793), (-0.0525, -0.3541, -0.9751), (-0.01896, -0.5629, -0.9793), (-0.01896, -0.5629, -0.9751), (0.4755, -0.3292, -0.9793), (0.4755, -0.3292, -0.9751), (0.5091, -0.538, -0.9751), (0.2667, -0.3627, -0.9793), (0.2667, -0.3627, -0.9751), (0.3003, -0.5715, -0.9793), (0.3003, -0.5715, -0.9751), (0.6438, 0.02925, -0.9793), (0.6438, 0.02925, -0.9751), (0.6773, -0.1796, -0.9751), (0.435, -0.004284, -0.9793), (0.435, -0.004284, -0.9751), (0.4685, -0.2131, -0.9793), (0.4685, -0.2131, -0.9751), (-0.02003, -0.1383, -0.9699), (-0.02003, -0.1383, -0.9657), (-0.2315, -0.1367, -0.9699), (-0.2315, -0.1367, -0.9657), (-0.0184, 0.07318, -0.9699), (-0.0184, 0.07318, -0.9657), (-0.2299, 0.07481, -0.9699), (-0.2299, 0.07481, -0.9657), (-0.08156, -0.4517, -0.9699), (-0.08156, -0.4517, -0.9657), (-0.293, -0.45, -0.9657), (-0.07993, -0.2402, -0.9699), (-0.07993, -0.2402, -0.9657), (-0.2914, -0.2385, -0.9699), (-0.2914, -0.2385, -0.9657), (0.2439, -0.6771, -0.9699), (0.2439, -0.6771, -0.9657), (0.03245, -0.6755, -0.9657), (0.2456, -0.4657, -0.9699), (0.2456, -0.4657, -0.9657), (0.03408, -0.464, -0.9699), (0.03408, -0.464, -0.9657), (0.3401, -0.1208, -0.9699), (0.3401, -0.1208, -0.9657), (0.5492, -0.08887, -0.9699), (0.5492, -0.08887, -0.9657), (0.372, -0.3299, -0.9699), (0.372, -0.3299, -0.9657), (0.5811, -0.2979, -0.9699), (0.5811, -0.2979, -0.9657), (0.3512, 0.1983, -0.9699), (0.3512, 0.1983, -0.9657), (0.5602, 0.2303, -0.9657), (0.3831, -0.01072, -0.9699), (0.3831, -0.01072, -0.9657), (0.5922, 0.0212, -0.9699), (0.5922, 0.0212, -0.9657), (-0.005962, 0.3694, -0.9699), (-0.005962, 0.3694, -0.9657), (0.2031, 0.4013, -0.9657), (0.02596, 0.1603, -0.9699), (0.02596, 0.1603, -0.9657), (0.235, 0.1922, -0.9699), (0.235, 0.1922, -0.9657)], [], [(0, 1, 3, 2), (2, 3, 7, 6), (6, 7, 5, 4), (4, 5, 1, 0), (2, 6, 4, 0), (7, 3, 1, 5), (13, 14, 12, 11), (11, 12, 9, 8), (14, 10, 9, 12), (20, 21, 19, 18), (18, 19, 16, 15), (21, 17, 16, 19), (22, 23, 25, 24), (24, 25, 29, 28), (28, 29, 27, 26), (26, 27, 23, 22), (24, 28, 26, 22), (29, 25, 23, 27), (35, 36, 34, 33), (33, 34, 31, 30), (36, 32, 31, 34), (42, 43, 41, 40), (40, 41, 38, 37), (43, 39, 38, 41), (44, 45, 47, 46), (46, 47, 51, 50), (50, 51, 49, 48), (48, 49, 45, 44), (46, 50, 48, 44), (51, 47, 45, 49), (57, 58, 56, 55), (55, 56, 53, 52), (58, 54, 53, 56), (64, 65, 63, 62), (62, 63, 60, 59), (65, 61, 60, 63), (66, 67, 69, 68), (68, 69, 73, 72), (72, 73, 71, 70), (70, 71, 67, 66), (68, 72, 70, 66), (73, 69, 67, 71), (79, 80, 78, 77), (77, 78, 75, 74), (80, 76, 75, 78), (86, 87, 85, 84), (84, 85, 82, 81), (87, 83, 82, 85)])
_uv = me_cylinder_008.uv_layers.new(name='UVMap')
_uv.uv.foreach_set('vector', [0.375, 0.0, 0.625, 0.0, 0.625, 0.25, 0.375, 0.25, 0.375, 0.25, 0.625, 0.25, 0.625, 0.5, 0.375, 0.5, 0.375, 0.5, 0.625, 0.5, 0.625, 0.75, 0.375, 0.75, 0.375, 0.75, 0.625, 0.75, 0.625, 1.0, 0.375, 1.0, 0.125, 0.5, 0.375, 0.5, 0.375, 0.75, 0.125, 0.75, 0.625, 0.5, 0.875, 0.5, 0.875, 0.75, 0.625, 0.75, 0.375, 0.5, 0.625, 0.5, 0.625, 0.75, 0.375, 0.75, 0.375, 0.75, 0.625, 0.75, 0.625, 1.0, 0.375, 1.0, 0.625, 0.5, 0.875, 0.5, 0.875, 0.75, 0.625, 0.75, 0.375, 0.5, 0.625, 0.5, 0.625, 0.75, 0.375, 0.75, 0.375, 0.75, 0.625, 0.75, 0.625, 1.0, 0.375, 1.0, 0.625, 0.5, 0.875, 0.5, 0.875, 0.75, 0.625, 0.75, 0.375, 0.0, 0.625, 0.0, 0.625, 0.25, 0.375, 0.25, 0.375, 0.25, 0.625, 0.25, 0.625, 0.5, 0.375, 0.5, 0.375, 0.5, 0.625, 0.5, 0.625, 0.75, 0.375, 0.75, 0.375, 0.75, 0.625, 0.75, 0.625, 1.0, 0.375, 1.0, 0.125, 0.5, 0.375, 0.5, 0.375, 0.75, 0.125, 0.75, 0.625, 0.5, 0.875, 0.5, 0.875, 0.75, 0.625, 0.75, 0.375, 0.5, 0.625, 0.5, 0.625, 0.75, 0.375, 0.75, 0.375, 0.75, 0.625, 0.75, 0.625, 1.0, 0.375, 1.0, 0.625, 0.5, 0.875, 0.5, 0.875, 0.75, 0.625, 0.75, 0.375, 0.5, 0.625, 0.5, 0.625, 0.75, 0.375, 0.75, 0.375, 0.75, 0.625, 0.75, 0.625, 1.0, 0.375, 1.0, 0.625, 0.5, 0.875, 0.5, 0.875, 0.75, 0.625, 0.75, 0.375, 0.0, 0.625, 0.0, 0.625, 0.25, 0.375, 0.25, 0.375, 0.25, 0.625, 0.25, 0.625, 0.5, 0.375, 0.5, 0.375, 0.5, 0.625, 0.5, 0.625, 0.75, 0.375, 0.75, 0.375, 0.75, 0.625, 0.75, 0.625, 1.0, 0.375, 1.0, 0.125, 0.5, 0.375, 0.5, 0.375, 0.75, 0.125, 0.75, 0.625, 0.5, 0.875, 0.5, 0.875, 0.75, 0.625, 0.75, 0.375, 0.5, 0.625, 0.5, 0.625, 0.75, 0.375, 0.75, 0.375, 0.75, 0.625, 0.75, 0.625, 1.0, 0.375, 1.0, 0.625, 0.5, 0.875, 0.5, 0.875, 0.75, 0.625, 0.75, 0.375, 0.5, 0.625, 0.5, 0.625, 0.75, 0.375, 0.75, 0.375, 0.75, 0.625, 0.75, 0.625, 1.0, 0.375, 1.0, 0.625, 0.5, 0.875, 0.5, 0.875, 0.75, 0.625, 0.75, 0.375, 0.0, 0.625, 0.0, 0.625, 0.25, 0.375, 0.25, 0.375, 0.25, 0.625, 0.25, 0.625, 0.5, 0.375, 0.5, 0.375, 0.5, 0.625, 0.5, 0.625, 0.75, 0.375, 0.75, 0.375, 0.75, 0.625, 0.75, 0.625, 1.0, 0.375, 1.0, 0.125, 0.5, 0.375, 0.5, 0.375, 0.75, 0.125, 0.75, 0.625, 0.5, 0.875, 0.5, 0.875, 0.75, 0.625, 0.75, 0.375, 0.5, 0.625, 0.5, 0.625, 0.75, 0.375, 0.75, 0.375, 0.75, 0.625, 0.75, 0.625, 1.0, 0.375, 1.0, 0.625, 0.5, 0.875, 0.5, 0.875, 0.75, 0.625, 0.75, 0.375, 0.5, 0.625, 0.5, 0.625, 0.75, 0.375, 0.75, 0.375, 0.75, 0.625, 0.75, 0.625, 1.0, 0.375, 1.0, 0.625, 0.5, 0.875, 0.5, 0.875, 0.75, 0.625, 0.75])
me_cylinder_008.materials.append(mat_material_005)
me_cylinder_008.update()

# ---- objects
ob_cylinder = bpy.data.objects.new('Cylinder', me_cylinder_007)
ob_cylinder_001 = bpy.data.objects.new('Cylinder.001', me_cylinder_008)

# ---- transforms, parenting, visibility, modifiers, constraints
ob_cylinder.location = (0.0, 0.0, 0.0)
ob_cylinder_001.location = (0.0, 0.0, 0.0)

# ---- collection membership
col_collection.objects.link(ob_cylinder)
col_collection.objects.link(ob_cylinder_001)

# ---- scene / render settings (as saved in the file)
scene.frame_start = 1; scene.frame_end = 250; scene.frame_set(1)
scene.render.engine = 'BLENDER_EEVEE_NEXT'
scene.cycles.sampling_pattern = 'TABULATED_SOBOL'
scene.cycles.use_light_tree = False
scene.view_settings.view_transform = 'Filmic'
bpy.context.view_layer.update()

# ---- added for rendering (the .blend has no active camera and no usable light): camera, sun
cam_auto = bpy.data.cameras.new('AutoCamera')
cam_auto.lens = 50.0
cam_auto.sensor_width = 36.0
cam_auto.clip_end = 1000.0
ob_auto_camera = bpy.data.objects.new('AutoCamera', cam_auto)
scene.collection.objects.link(ob_auto_camera)
ob_auto_camera.location = (1.55737, -1.83462, 0.1637)
ob_auto_camera.rotation_euler = (1.09748, -7.21219e-08, 0.694738)
scene.camera = ob_auto_camera
light_auto_sun = bpy.data.lights.new('AutoSun', 'SUN')
light_auto_sun.energy = 3.0
light_auto_sun.angle = 0.0523599
ob_auto_sun = bpy.data.objects.new('AutoSun', light_auto_sun)
scene.collection.objects.link(ob_auto_sun)
ob_auto_sun.rotation_euler = (0.872665, 0.174533, 0.523599)
bpy.context.view_layer.update()
